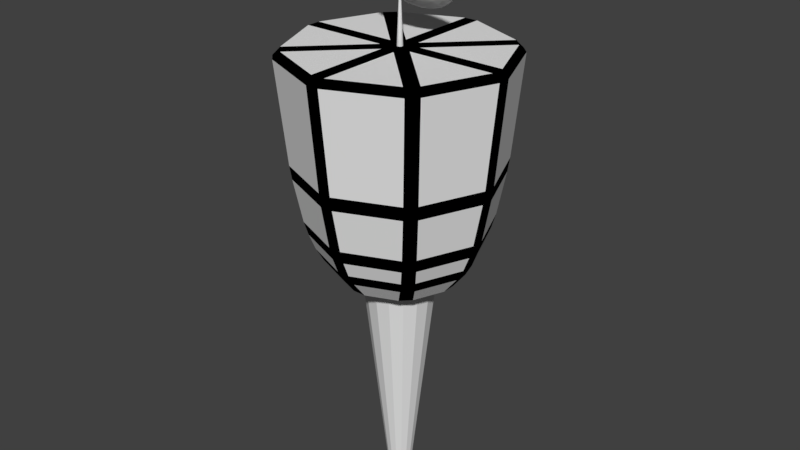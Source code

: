 # Source: controller.blend  (saved by Blender 2.78.0; exported with 4.5.12 LTS)
import bpy
from mathutils import Matrix  # noqa: F401  (used for matrix-valued properties, if any)

bpy.ops.wm.read_factory_settings(use_empty=True)
scene = bpy.context.scene
scene.name = 'Scene'

# ---- collections
col_collection_1 = bpy.data.collections.new('Collection 1'); scene.collection.children.link(col_collection_1)

# ---- materials (node trees are filled in below, after node groups)
mat_controllerdish = bpy.data.materials.new('controllerDish')
mat_controllerdish.alpha_threshold = 0.0
mat_controllerdish.use_transparent_shadow = False
mat_controllerdish.roughness = 0.5
mat_controllerlines = bpy.data.materials.new('controllerLines')
mat_controllerlines.alpha_threshold = 0.0
mat_controllerlines.use_transparent_shadow = False
mat_controllerlines.diffuse_color = (0.0, 0.0, 0.0, 1.0)
mat_controllerlines.roughness = 0.5
mat_controllerlevels = bpy.data.materials.new('controllerLevels')
mat_controllerlevels.alpha_threshold = 0.0
mat_controllerlevels.use_transparent_shadow = False
mat_controllerlevels.roughness = 0.5

# ---- material node trees

# ---- world
world_world = bpy.data.worlds.new('World'); scene.world = world_world
world_world.color = (0.05088, 0.05088, 0.05088)
world_world.use_sun_shadow = False
world_world.sun_shadow_jitter_overblur = 0.0
world_world.cycles.sampling_method = 'MANUAL'

# ---- meshes
me_icosphere = bpy.data.meshes.new('Icosphere')
me_icosphere.from_pydata([(0.0, 0.01087, -0.01883), (0.1447, -0.06293, -0.1013), (-0.05528, -0.1192, -0.1338), (-0.1789, 0.02813, -0.04872), (-0.05528, 0.1755, 0.03635), (0.1447, 0.1192, 0.003855), (0.05528, -0.1241, -0.1254), (-0.1447, -0.06779, -0.09287), (-0.1447, 0.1143, 0.01227), (0.05528, 0.1706, 0.04477), (0.1789, 0.02327, -0.0403), (0.0, 0.0, 0.0), (-0.04656, -0.1026, -0.109), (-0.03249, -0.07107, -0.0769), (-0.01552, -0.0295, -0.04444), (0.04064, -0.0137, -0.03532), (0.08506, -0.03799, -0.0578), (0.1219, -0.05514, -0.08163), (0.1064, -0.09167, -0.1139), (0.05257, -0.1144, -0.1254), (-0.005928, -0.1233, -0.1322), (0.1625, 0.07754, -0.01622), (0.1701, 0.02568, -0.04447), (0.1625, -0.02473, -0.07526), (0.04064, 0.03744, -0.005798), (0.08506, 0.06905, 0.003999), (0.1219, 0.09827, 0.00694), (-0.1507, 0.02156, -0.03735), (-0.1051, 0.01553, -0.0269), (-0.05023, 0.01187, -0.02056), (-0.09679, -0.09771, -0.1174), (-0.1376, -0.06093, -0.09447), (-0.1662, -0.01496, -0.06962), (-0.04656, 0.1457, 0.03431), (-0.03249, 0.1021, 0.0231), (-0.01552, 0.05324, 0.003325), (-0.1662, 0.06778, -0.02185), (-0.1376, 0.1123, 0.005528), (-0.09679, 0.1505, 0.02592), (-0.005928, 0.1761, 0.04068), (0.05257, 0.1658, 0.03643), (0.1064, 0.1445, 0.02243), (0.1913, 0.005949, -0.06935), (0.1902, -0.01143, -0.1038), (0.1721, -0.04246, -0.1036), (0.1721, 0.111, -0.01503), (0.1902, 0.09561, -0.042), (0.1913, 0.05709, -0.03983), (0.03104, -0.134, -0.1501), (0.0, -0.1311, -0.1729), (-0.03104, -0.1312, -0.1549), (0.1374, -0.08383, -0.1275), (0.1176, -0.09804, -0.1538), (0.0872, -0.1182, -0.141), (-0.1721, -0.04519, -0.09888), (-0.1902, -0.01143, -0.1038), (-0.1913, 0.008679, -0.07408), (-0.0872, -0.1154, -0.1457), (-0.1176, -0.09804, -0.1538), (-0.1374, -0.08656, -0.1228), (-0.1374, 0.1496, 0.01358), (-0.1176, 0.1822, 0.008002), (-0.0872, 0.1839, 0.0271), (-0.1913, 0.05982, -0.04456), (-0.1902, 0.09561, -0.042), (-0.1721, 0.1082, -0.01031), (0.0872, 0.1812, 0.03183), (0.1176, 0.1822, 0.008002), (0.1374, 0.1523, 0.008852), (-0.03104, 0.1997, 0.03622), (0.0, 0.2153, 0.0271), (0.03104, 0.197, 0.04095), (0.1662, -0.02042, -0.06017), (0.1376, -0.06664, -0.08457), (0.09679, -0.1032, -0.1079), (0.005928, -0.1287, -0.1227), (-0.05257, -0.1202, -0.1155), (-0.1064, -0.09713, -0.1045), (-0.1625, -0.03019, -0.06581), (-0.1701, 0.01996, -0.03457), (-0.1625, 0.07208, -0.006758), (-0.1064, 0.139, 0.03189), (-0.05257, 0.1601, 0.04633), (0.005928, 0.1706, 0.05014), (0.09679, 0.1451, 0.03537), (0.1376, 0.1066, 0.01543), (0.1662, 0.06232, -0.0124), (0.01552, -0.04002, -0.02622), (0.03249, -0.08032, -0.06089), (0.04656, -0.1097, -0.09662), (0.1507, 0.01441, -0.02497), (0.1051, 0.006286, -0.01089), (0.05023, 0.001349, -0.002337), (-0.04064, -0.02422, -0.0171), (-0.08506, -0.04724, -0.04179), (-0.1219, -0.06229, -0.06925), (-0.04064, 0.02692, 0.01243), (-0.08506, 0.05981, 0.02001), (-0.1219, 0.09112, 0.01932), (0.01552, 0.04272, 0.02155), (0.03249, 0.09289, 0.03911), (0.04656, 0.1385, 0.04669), (0.07236, 0.04997, 0.01859), (0.1276, 0.05716, 0.006138), (0.08944, 0.1027, 0.03242), (-0.02764, 0.07811, 0.03484), (-0.01056, 0.1308, 0.04867), (-0.07236, 0.1134, 0.03863), (-0.08944, 0.004443, -0.007696), (-0.1342, 0.03977, -0.003903), (-0.1342, -0.01651, -0.03639), (-0.02764, -0.06922, -0.05023), (-0.07236, -0.09017, -0.07893), (-0.01056, -0.1076, -0.08897), (0.07236, -0.04109, -0.03398), (0.08944, -0.07943, -0.07272), (0.1276, -0.0339, -0.04643), (0.1724, 0.1041, -0.01022), (0.1618, 0.1439, -0.01412), (0.1342, 0.1497, 0.01607), (-0.02764, 0.1952, 0.04235), (-0.0618, 0.2068, 0.02221), (-0.08944, 0.1778, 0.03231), (-0.1894, 0.05859, -0.0365), (-0.2, 0.04209, -0.0729), (-0.1894, 0.002316, -0.069), (-0.08944, -0.1169, -0.1378), (-0.0618, -0.1226, -0.168), (-0.02764, -0.1343, -0.1479), (0.1342, -0.08874, -0.1216), (0.1618, -0.05972, -0.1317), (0.1724, -0.04321, -0.09528), (0.0618, 0.2068, 0.02221), (0.08944, 0.1808, 0.02711), (0.02764, 0.1982, 0.03715), (-0.1618, 0.1439, -0.01412), (-0.1342, 0.1527, 0.01086), (-0.1724, 0.1071, -0.01542), (-0.1618, -0.05972, -0.1317), (-0.1724, -0.04021, -0.1005), (-0.1342, -0.08574, -0.1268), (0.0618, -0.1226, -0.168), (0.02764, -0.1313, -0.1531), (0.08944, -0.1139, -0.143), (0.2, 0.04209, -0.0729), (0.1894, 0.005321, -0.0742), (0.1894, 0.0616, -0.04171), (0.07236, 0.1213, 0.02501), (0.02764, 0.08783, 0.018), (0.01056, 0.1387, 0.03505), (-0.08944, 0.1106, 0.0188), (-0.07236, 0.05969, 0.001751), (-0.1276, 0.06503, -0.007486), (-0.1276, -0.02603, -0.06006), (-0.07236, -0.03136, -0.05082), (-0.08944, -0.07156, -0.08634), (0.1342, 0.04764, -0.01753), (0.1342, -0.008641, -0.05002), (0.08944, 0.01417, -0.02454), (0.01056, -0.0997, -0.1026), (0.02764, -0.0595, -0.06707), (0.07236, -0.08231, -0.09255), (-0.01552, -0.0295, -0.04444), (0.0, 0.01087, -0.01883), (0.1219, -0.05514, -0.08163), (0.1447, -0.06293, -0.1013), (-0.005928, -0.1233, -0.1322), (-0.05528, -0.1192, -0.1338), (0.1625, -0.02473, -0.07526), (0.1219, 0.09827, 0.00694), (0.1447, 0.1192, 0.003855), (-0.05023, 0.01187, -0.02056), (-0.1662, -0.01496, -0.06962), (-0.1789, 0.02813, -0.04872), (-0.01552, 0.05324, 0.003325), (-0.09679, 0.1505, 0.02592), (-0.05528, 0.1755, 0.03635), (0.1064, 0.1445, 0.02243), (0.1721, -0.04246, -0.1036), (0.1913, 0.05709, -0.03983), (0.1789, 0.02327, -0.0403), (-0.03104, -0.1312, -0.1549), (0.0872, -0.1182, -0.141), (0.05528, -0.1241, -0.1254), (-0.1913, 0.008679, -0.07408), (-0.1374, -0.08656, -0.1228), (-0.1447, -0.06779, -0.09287), (-0.0872, 0.1839, 0.0271), (-0.1721, 0.1082, -0.01031), (-0.1447, 0.1143, 0.01227), (0.1374, 0.1523, 0.008852), (0.03104, 0.197, 0.04095), (0.05528, 0.1706, 0.04477), (0.09679, -0.1032, -0.1079), (-0.1064, -0.09713, -0.1045), (-0.1625, 0.07208, -0.006758), (0.005928, 0.1706, 0.05014), (0.1662, 0.06232, -0.0124), (0.04656, -0.1097, -0.09662), (0.05023, 0.001349, -0.002337), (0.0, 0.0, 0.0), (-0.1219, -0.06229, -0.06925), (-0.1219, 0.09112, 0.01932), (0.04656, 0.1385, 0.04669), (-0.04656, -0.1026, -0.109), (-0.03249, -0.07107, -0.0769), (0.04064, -0.0137, -0.03532), (0.08506, -0.03799, -0.0578), (0.1064, -0.09167, -0.1139), (0.05257, -0.1144, -0.1254), (0.1625, 0.07754, -0.01622), (0.1701, 0.02568, -0.04447), (0.04064, 0.03744, -0.005798), (0.08506, 0.06905, 0.003999), (-0.1507, 0.02156, -0.03735), (-0.1051, 0.01553, -0.0269), (-0.09679, -0.09771, -0.1174), (-0.1376, -0.06093, -0.09447), (-0.04656, 0.1457, 0.03431), (-0.03249, 0.1021, 0.0231), (-0.1662, 0.06778, -0.02185), (-0.1376, 0.1123, 0.005528), (-0.005928, 0.1761, 0.04068), (0.05257, 0.1658, 0.03643), (0.1913, 0.005949, -0.06935), (0.1902, -0.01143, -0.1038), (0.1721, 0.111, -0.01503), (0.1902, 0.09561, -0.042), (0.03104, -0.134, -0.1501), (0.0, -0.1311, -0.1729), (0.1374, -0.08383, -0.1275), (0.1176, -0.09804, -0.1538), (-0.1721, -0.04519, -0.09888), (-0.1902, -0.01143, -0.1038), (-0.0872, -0.1154, -0.1457), (-0.1176, -0.09804, -0.1538), (-0.1374, 0.1496, 0.01358), (-0.1176, 0.1822, 0.008002), (-0.1913, 0.05982, -0.04456), (-0.1902, 0.09561, -0.042), (0.0872, 0.1812, 0.03183), (0.1176, 0.1822, 0.008002), (-0.03104, 0.1997, 0.03622), (0.0, 0.2153, 0.0271), (0.1662, -0.02042, -0.06017), (0.1376, -0.06664, -0.08457), (0.005928, -0.1287, -0.1227), (-0.05257, -0.1202, -0.1155), (-0.1625, -0.03019, -0.06581), (-0.1701, 0.01996, -0.03457), (-0.1064, 0.139, 0.03189), (-0.05257, 0.1601, 0.04633), (0.09679, 0.1451, 0.03537), (0.1376, 0.1066, 0.01543), (0.01552, -0.04002, -0.02622), (0.03249, -0.08032, -0.06089), (0.1507, 0.01441, -0.02497), (0.1051, 0.006286, -0.01089), (-0.04064, -0.02422, -0.0171), (-0.08506, -0.04724, -0.04179), (-0.04064, 0.02692, 0.01243), (-0.08506, 0.05981, 0.02001), (0.01552, 0.04272, 0.02155), (0.03249, 0.09289, 0.03911), (0.07236, 0.04997, 0.01859), (0.08944, 0.1027, 0.03242), (0.1276, 0.05716, 0.006138), (-0.02764, 0.07811, 0.03484), (-0.07236, 0.1134, 0.03863), (-0.01056, 0.1308, 0.04867), (-0.08944, 0.004443, -0.007696), (-0.1342, -0.01651, -0.03639), (-0.1342, 0.03977, -0.003903), (-0.02764, -0.06922, -0.05023), (-0.01056, -0.1076, -0.08897), (-0.07236, -0.09017, -0.07893), (0.07236, -0.04109, -0.03398), (0.1276, -0.0339, -0.04643), (0.08944, -0.07943, -0.07272), (0.1724, 0.1041, -0.01022), (0.1342, 0.1497, 0.01607), (0.1618, 0.1439, -0.01412), (-0.02764, 0.1952, 0.04235), (-0.08944, 0.1778, 0.03231), (-0.0618, 0.2068, 0.02221), (-0.1894, 0.05859, -0.0365), (-0.1894, 0.002316, -0.069), (-0.2, 0.04209, -0.0729), (-0.08944, -0.1169, -0.1378), (-0.02764, -0.1343, -0.1479), (-0.0618, -0.1226, -0.168), (0.1342, -0.08874, -0.1216), (0.1724, -0.04321, -0.09528), (0.1618, -0.05972, -0.1317), (0.0618, 0.2068, 0.02221), (0.02764, 0.1982, 0.03715), (0.08944, 0.1808, 0.02711), (-0.1618, 0.1439, -0.01412), (-0.1724, 0.1071, -0.01542), (-0.1342, 0.1527, 0.01086), (-0.1618, -0.05972, -0.1317), (-0.1342, -0.08574, -0.1268), (-0.1724, -0.04021, -0.1005), (0.0618, -0.1226, -0.168), (0.08944, -0.1139, -0.143), (0.02764, -0.1313, -0.1531), (0.2, 0.04209, -0.0729), (0.1894, 0.0616, -0.04171), (0.1894, 0.005321, -0.0742), (0.07236, 0.1213, 0.02501), (0.01056, 0.1387, 0.03505), (0.02764, 0.08783, 0.018), (-0.08944, 0.1106, 0.0188), (-0.1276, 0.06503, -0.007486), (-0.07236, 0.05969, 0.001751), (-0.1276, -0.02603, -0.06006), (-0.08944, -0.07156, -0.08634), (-0.07236, -0.03136, -0.05082), (0.1342, 0.04764, -0.01753), (0.08944, 0.01417, -0.02454), (0.1342, -0.008641, -0.05002), (0.01056, -0.0997, -0.1026), (0.07236, -0.08231, -0.09255), (0.02764, -0.0595, -0.06707)], [], [(0, 14, 15), (1, 23, 17), (0, 29, 14), (0, 35, 29), (0, 24, 35), (1, 44, 23), (2, 50, 20), (3, 56, 32), (4, 62, 38), (5, 68, 41), (1, 51, 44), (2, 57, 50), (3, 63, 56), (4, 69, 62), (5, 45, 68), (6, 89, 74), (7, 95, 77), (8, 98, 80), (9, 101, 83), (10, 90, 86), (92, 11, 99), (91, 92, 102), (90, 91, 103), (92, 99, 102), (102, 99, 100), (91, 102, 103), (103, 102, 104), (102, 100, 104), (104, 100, 101), (90, 103, 86), (86, 103, 85), (103, 104, 85), (85, 104, 84), (104, 101, 84), (84, 101, 9), (99, 11, 96), (100, 99, 105), (101, 100, 106), (99, 96, 105), (105, 96, 97), (100, 105, 106), (106, 105, 107), (105, 97, 107), (107, 97, 98), (101, 106, 83), (83, 106, 82), (106, 107, 82), (82, 107, 81), (107, 98, 81), (81, 98, 8), (96, 11, 93), (97, 96, 108), (98, 97, 109), (96, 93, 108), (108, 93, 94), (97, 108, 109), (109, 108, 110), (108, 94, 110), (110, 94, 95), (98, 109, 80), (80, 109, 79), (109, 110, 79), (79, 110, 78), (110, 95, 78), (78, 95, 7), (93, 11, 87), (94, 93, 111), (95, 94, 112), (93, 87, 111), (111, 87, 88), (94, 111, 112), (112, 111, 113), (111, 88, 113), (113, 88, 89), (95, 112, 77), (77, 112, 76), (112, 113, 76), (76, 113, 75), (113, 89, 75), (75, 89, 6), (87, 11, 92), (88, 87, 114), (89, 88, 115), (87, 92, 114), (114, 92, 91), (88, 114, 115), (115, 114, 116), (114, 91, 116), (116, 91, 90), (89, 115, 74), (74, 115, 73), (115, 116, 73), (73, 116, 72), (116, 90, 72), (72, 90, 10), (47, 10, 86), (46, 47, 117), (45, 46, 118), (47, 86, 117), (117, 86, 85), (46, 117, 118), (118, 117, 119), (117, 85, 119), (119, 85, 84), (45, 118, 68), (68, 118, 67), (118, 119, 67), (67, 119, 66), (119, 84, 66), (66, 84, 9), (71, 9, 83), (70, 71, 120), (69, 70, 121), (71, 83, 120), (120, 83, 82), (70, 120, 121), (121, 120, 122), (120, 82, 122), (122, 82, 81), (69, 121, 62), (62, 121, 61), (121, 122, 61), (61, 122, 60), (122, 81, 60), (60, 81, 8), (65, 8, 80), (64, 65, 123), (63, 64, 124), (65, 80, 123), (123, 80, 79), (64, 123, 124), (124, 123, 125), (123, 79, 125), (125, 79, 78), (63, 124, 56), (56, 124, 55), (124, 125, 55), (55, 125, 54), (125, 78, 54), (54, 78, 7), (59, 7, 77), (58, 59, 126), (57, 58, 127), (59, 77, 126), (126, 77, 76), (58, 126, 127), (127, 126, 128), (126, 76, 128), (128, 76, 75), (57, 127, 50), (50, 127, 49), (127, 128, 49), (49, 128, 48), (128, 75, 48), (48, 75, 6), (53, 6, 74), (52, 53, 129), (51, 52, 130), (53, 74, 129), (129, 74, 73), (52, 129, 130), (130, 129, 131), (129, 73, 131), (131, 73, 72), (51, 130, 44), (44, 130, 43), (130, 131, 43), (43, 131, 42), (131, 72, 42), (42, 72, 10), (66, 9, 71), (67, 66, 132), (68, 67, 133), (66, 71, 132), (132, 71, 70), (67, 132, 133), (133, 132, 134), (132, 70, 134), (134, 70, 69), (68, 133, 41), (41, 133, 40), (133, 134, 40), (40, 134, 39), (134, 69, 39), (39, 69, 4), (60, 8, 65), (61, 60, 135), (62, 61, 136), (60, 65, 135), (135, 65, 64), (61, 135, 136), (136, 135, 137), (135, 64, 137), (137, 64, 63), (62, 136, 38), (38, 136, 37), (136, 137, 37), (37, 137, 36), (137, 63, 36), (36, 63, 3), (54, 7, 59), (55, 54, 138), (56, 55, 139), (54, 59, 138), (138, 59, 58), (55, 138, 139), (139, 138, 140), (138, 58, 140), (140, 58, 57), (56, 139, 32), (32, 139, 31), (139, 140, 31), (31, 140, 30), (140, 57, 30), (30, 57, 2), (48, 6, 53), (49, 48, 141), (50, 49, 142), (48, 53, 141), (141, 53, 52), (49, 141, 142), (142, 141, 143), (141, 52, 143), (143, 52, 51), (50, 142, 20), (20, 142, 19), (142, 143, 19), (19, 143, 18), (143, 51, 18), (18, 51, 1), (42, 10, 47), (43, 42, 144), (44, 43, 145), (42, 47, 144), (144, 47, 46), (43, 144, 145), (145, 144, 146), (144, 46, 146), (146, 46, 45), (44, 145, 23), (23, 145, 22), (145, 146, 22), (22, 146, 21), (146, 45, 21), (21, 45, 5), (26, 5, 41), (25, 26, 147), (24, 25, 148), (26, 41, 147), (147, 41, 40), (25, 147, 148), (148, 147, 149), (147, 40, 149), (149, 40, 39), (24, 148, 35), (35, 148, 34), (148, 149, 34), (34, 149, 33), (149, 39, 33), (33, 39, 4), (33, 4, 38), (34, 33, 150), (35, 34, 151), (33, 38, 150), (150, 38, 37), (34, 150, 151), (151, 150, 152), (150, 37, 152), (152, 37, 36), (35, 151, 29), (29, 151, 28), (151, 152, 28), (28, 152, 27), (152, 36, 27), (27, 36, 3), (27, 3, 32), (28, 27, 153), (29, 28, 154), (27, 32, 153), (153, 32, 31), (28, 153, 154), (154, 153, 155), (153, 31, 155), (155, 31, 30), (29, 154, 14), (14, 154, 13), (154, 155, 13), (13, 155, 12), (155, 30, 12), (12, 30, 2), (21, 5, 26), (22, 21, 156), (23, 22, 157), (21, 26, 156), (156, 26, 25), (22, 156, 157), (157, 156, 158), (156, 25, 158), (158, 25, 24), (23, 157, 17), (17, 157, 16), (157, 158, 16), (16, 158, 15), (158, 24, 15), (15, 24, 0), (12, 2, 20), (13, 12, 159), (14, 13, 160), (12, 20, 159), (159, 20, 19), (13, 159, 160), (160, 159, 161), (159, 19, 161), (161, 19, 18), (14, 160, 15), (15, 160, 16), (160, 161, 16), (16, 161, 17), (161, 18, 17), (17, 18, 1), (163, 206, 162), (165, 164, 168), (163, 162, 171), (163, 171, 174), (163, 174, 212), (165, 168, 178), (167, 166, 181), (173, 172, 184), (176, 175, 187), (170, 177, 190), (165, 178, 230), (167, 181, 234), (173, 184, 238), (176, 187, 242), (170, 190, 226), (183, 193, 198), (186, 194, 201), (189, 195, 202), (192, 196, 203), (180, 197, 256), (199, 262, 200), (257, 264, 199), (256, 266, 257), (199, 264, 262), (264, 263, 262), (257, 266, 264), (266, 265, 264), (264, 265, 263), (265, 203, 263), (256, 197, 266), (197, 253, 266), (266, 253, 265), (253, 252, 265), (265, 252, 203), (252, 192, 203), (262, 260, 200), (263, 267, 262), (203, 269, 263), (262, 267, 260), (267, 261, 260), (263, 269, 267), (269, 268, 267), (267, 268, 261), (268, 202, 261), (203, 196, 269), (196, 251, 269), (269, 251, 268), (251, 250, 268), (268, 250, 202), (250, 189, 202), (260, 258, 200), (261, 270, 260), (202, 272, 261), (260, 270, 258), (270, 259, 258), (261, 272, 270), (272, 271, 270), (270, 271, 259), (271, 201, 259), (202, 195, 272), (195, 249, 272), (272, 249, 271), (249, 248, 271), (271, 248, 201), (248, 186, 201), (258, 254, 200), (259, 273, 258), (201, 275, 259), (258, 273, 254), (273, 255, 254), (259, 275, 273), (275, 274, 273), (273, 274, 255), (274, 198, 255), (201, 194, 275), (194, 247, 275), (275, 247, 274), (247, 246, 274), (274, 246, 198), (246, 183, 198), (254, 199, 200), (255, 276, 254), (198, 278, 255), (254, 276, 199), (276, 257, 199), (255, 278, 276), (278, 277, 276), (276, 277, 257), (277, 256, 257), (198, 193, 278), (193, 245, 278), (278, 245, 277), (245, 244, 277), (277, 244, 256), (244, 180, 256), (179, 197, 180), (227, 279, 179), (226, 281, 227), (179, 279, 197), (279, 253, 197), (227, 281, 279), (281, 280, 279), (279, 280, 253), (280, 252, 253), (226, 190, 281), (190, 241, 281), (281, 241, 280), (241, 240, 280), (280, 240, 252), (240, 192, 252), (191, 196, 192), (243, 282, 191), (242, 284, 243), (191, 282, 196), (282, 251, 196), (243, 284, 282), (284, 283, 282), (282, 283, 251), (283, 250, 251), (242, 187, 284), (187, 237, 284), (284, 237, 283), (237, 236, 283), (283, 236, 250), (236, 189, 250), (188, 195, 189), (239, 285, 188), (238, 287, 239), (188, 285, 195), (285, 249, 195), (239, 287, 285), (287, 286, 285), (285, 286, 249), (286, 248, 249), (238, 184, 287), (184, 233, 287), (287, 233, 286), (233, 232, 286), (286, 232, 248), (232, 186, 248), (185, 194, 186), (235, 288, 185), (234, 290, 235), (185, 288, 194), (288, 247, 194), (235, 290, 288), (290, 289, 288), (288, 289, 247), (289, 246, 247), (234, 181, 290), (181, 229, 290), (290, 229, 289), (229, 228, 289), (289, 228, 246), (228, 183, 246), (182, 193, 183), (231, 291, 182), (230, 293, 231), (182, 291, 193), (291, 245, 193), (231, 293, 291), (293, 292, 291), (291, 292, 245), (292, 244, 245), (230, 178, 293), (178, 225, 293), (293, 225, 292), (225, 224, 292), (292, 224, 244), (224, 180, 244), (240, 191, 192), (241, 294, 240), (190, 296, 241), (240, 294, 191), (294, 243, 191), (241, 296, 294), (296, 295, 294), (294, 295, 243), (295, 242, 243), (190, 177, 296), (177, 223, 296), (296, 223, 295), (223, 222, 295), (295, 222, 242), (222, 176, 242), (236, 188, 189), (237, 297, 236), (187, 299, 237), (236, 297, 188), (297, 239, 188), (237, 299, 297), (299, 298, 297), (297, 298, 239), (298, 238, 239), (187, 175, 299), (175, 221, 299), (299, 221, 298), (221, 220, 298), (298, 220, 238), (220, 173, 238), (232, 185, 186), (233, 300, 232), (184, 302, 233), (232, 300, 185), (300, 235, 185), (233, 302, 300), (302, 301, 300), (300, 301, 235), (301, 234, 235), (184, 172, 302), (172, 217, 302), (302, 217, 301), (217, 216, 301), (301, 216, 234), (216, 167, 234), (228, 182, 183), (229, 303, 228), (181, 305, 229), (228, 303, 182), (303, 231, 182), (229, 305, 303), (305, 304, 303), (303, 304, 231), (304, 230, 231), (181, 166, 305), (166, 209, 305), (305, 209, 304), (209, 208, 304), (304, 208, 230), (208, 165, 230), (224, 179, 180), (225, 306, 224), (178, 308, 225), (224, 306, 179), (306, 227, 179), (225, 308, 306), (308, 307, 306), (306, 307, 227), (307, 226, 227), (178, 168, 308), (168, 211, 308), (308, 211, 307), (211, 210, 307), (307, 210, 226), (210, 170, 226), (169, 177, 170), (213, 309, 169), (212, 311, 213), (169, 309, 177), (309, 223, 177), (213, 311, 309), (311, 310, 309), (309, 310, 223), (310, 222, 223), (212, 174, 311), (174, 219, 311), (311, 219, 310), (219, 218, 310), (310, 218, 222), (218, 176, 222), (218, 175, 176), (219, 312, 218), (174, 314, 219), (218, 312, 175), (312, 221, 175), (219, 314, 312), (314, 313, 312), (312, 313, 221), (313, 220, 221), (174, 171, 314), (171, 215, 314), (314, 215, 313), (215, 214, 313), (313, 214, 220), (214, 173, 220), (214, 172, 173), (215, 315, 214), (171, 317, 215), (214, 315, 172), (315, 217, 172), (215, 317, 315), (317, 316, 315), (315, 316, 217), (316, 216, 217), (171, 162, 317), (162, 205, 317), (317, 205, 316), (205, 204, 316), (316, 204, 216), (204, 167, 216), (210, 169, 170), (211, 318, 210), (168, 320, 211), (210, 318, 169), (318, 213, 169), (211, 320, 318), (320, 319, 318), (318, 319, 213), (319, 212, 213), (168, 164, 320), (164, 207, 320), (320, 207, 319), (207, 206, 319), (319, 206, 212), (206, 163, 212), (204, 166, 167), (205, 321, 204), (162, 323, 205), (204, 321, 166), (321, 209, 166), (205, 323, 321), (323, 322, 321), (321, 322, 209), (322, 208, 209), (162, 206, 323), (206, 207, 323), (323, 207, 322), (207, 164, 322), (322, 164, 208), (164, 165, 208)])
_uv = me_icosphere.uv_layers.new(name='UVMap')
_uv.uv.foreach_set('vector', [0.5, 0.5, 0.4612, 0.3806, 0.6016, 0.4262, 0.8618, 0.2371, 0.9064, 0.3524, 0.8048, 0.2786, 0.5, 0.5, 0.3744, 0.5, 0.4612, 0.3806, 0.5, 0.5, 0.4612, 0.6194, 0.3744, 0.5, 0.5, 0.5, 0.6016, 0.5738, 0.4612, 0.6194, 0.8618, 0.2371, 0.9303, 0.2786, 0.9064, 0.3524, 0.3618, 0.07468, 0.4224, 0.02229, 0.4852, 0.06791, 0.05279, 0.5, 0.02169, 0.4262, 0.08447, 0.3806, 0.3618, 0.9253, 0.282, 0.9321, 0.258, 0.8583, 0.8618, 0.7629, 0.8436, 0.8409, 0.766, 0.8409, 0.8618, 0.2371, 0.8436, 0.1591, 0.9303, 0.2786, 0.3618, 0.07468, 0.282, 0.06791, 0.4224, 0.02229, 0.05279, 0.5, 0.02169, 0.5738, 0.02169, 0.4262, 0.3618, 0.9253, 0.4224, 0.9777, 0.282, 0.9321, 0.8618, 0.7629, 0.9303, 0.7214, 0.8436, 0.8409, 0.6382, 0.07468, 0.6164, 0.1417, 0.742, 0.1417, 0.1382, 0.2371, 0.1952, 0.2786, 0.234, 0.1591, 0.1382, 0.7629, 0.1952, 0.7214, 0.09364, 0.6476, 0.6382, 0.9253, 0.6164, 0.8583, 0.5148, 0.9321, 0.9472, 0.5, 0.8767, 0.5, 0.9155, 0.6194, 0.6256, 0.5, 0.5, 0.5, 0.5388, 0.6194, 0.7629, 0.5, 0.6256, 0.5, 0.6809, 0.6314, 0.8767, 0.5, 0.7629, 0.5, 0.8191, 0.6314, 0.6256, 0.5, 0.5388, 0.6194, 0.6809, 0.6314, 0.6809, 0.6314, 0.5388, 0.6194, 0.5812, 0.75, 0.7629, 0.5, 0.6809, 0.6314, 0.8191, 0.6314, 0.8191, 0.6314, 0.6809, 0.6314, 0.7236, 0.7629, 0.6809, 0.6314, 0.5812, 0.75, 0.7236, 0.7629, 0.7236, 0.7629, 0.5812, 0.75, 0.6164, 0.8583, 0.8767, 0.5, 0.8191, 0.6314, 0.9155, 0.6194, 0.9155, 0.6194, 0.8191, 0.6314, 0.8441, 0.75, 0.8191, 0.6314, 0.7236, 0.7629, 0.8441, 0.75, 0.8441, 0.75, 0.7236, 0.7629, 0.742, 0.8583, 0.7236, 0.7629, 0.6164, 0.8583, 0.742, 0.8583, 0.742, 0.8583, 0.6164, 0.8583, 0.6382, 0.9253, 0.5388, 0.6194, 0.5, 0.5, 0.3984, 0.5738, 0.5812, 0.75, 0.5388, 0.6194, 0.4309, 0.7127, 0.6164, 0.8583, 0.5812, 0.75, 0.4736, 0.8441, 0.5388, 0.6194, 0.3984, 0.5738, 0.4309, 0.7127, 0.4309, 0.7127, 0.3984, 0.5738, 0.2873, 0.6545, 0.5812, 0.75, 0.4309, 0.7127, 0.4736, 0.8441, 0.4736, 0.8441, 0.4309, 0.7127, 0.3191, 0.7939, 0.4309, 0.7127, 0.2873, 0.6545, 0.3191, 0.7939, 0.3191, 0.7939, 0.2873, 0.6545, 0.1952, 0.7214, 0.6164, 0.8583, 0.4736, 0.8441, 0.5148, 0.9321, 0.5148, 0.9321, 0.4736, 0.8441, 0.3686, 0.9045, 0.4736, 0.8441, 0.3191, 0.7939, 0.3686, 0.9045, 0.3686, 0.9045, 0.3191, 0.7939, 0.234, 0.8409, 0.3191, 0.7939, 0.1952, 0.7214, 0.234, 0.8409, 0.234, 0.8409, 0.1952, 0.7214, 0.1382, 0.7629, 0.3984, 0.5738, 0.5, 0.5, 0.3984, 0.4262, 0.2873, 0.6545, 0.3984, 0.5738, 0.2764, 0.5, 0.1952, 0.7214, 0.2873, 0.6545, 0.1646, 0.5812, 0.3984, 0.5738, 0.3984, 0.4262, 0.2764, 0.5, 0.2764, 0.5, 0.3984, 0.4262, 0.2873, 0.3455, 0.2873, 0.6545, 0.2764, 0.5, 0.1646, 0.5812, 0.1646, 0.5812, 0.2764, 0.5, 0.1646, 0.4188, 0.2764, 0.5, 0.2873, 0.3455, 0.1646, 0.4188, 0.1646, 0.4188, 0.2873, 0.3455, 0.1952, 0.2786, 0.1952, 0.7214, 0.1646, 0.5812, 0.09364, 0.6476, 0.09364, 0.6476, 0.1646, 0.5812, 0.07468, 0.5, 0.1646, 0.5812, 0.1646, 0.4188, 0.07468, 0.5, 0.07468, 0.5, 0.1646, 0.4188, 0.09364, 0.3524, 0.1646, 0.4188, 0.1952, 0.2786, 0.09364, 0.3524, 0.09364, 0.3524, 0.1952, 0.2786, 0.1382, 0.2371, 0.3984, 0.4262, 0.5, 0.5, 0.5388, 0.3806, 0.2873, 0.3455, 0.3984, 0.4262, 0.4309, 0.2873, 0.1952, 0.2786, 0.2873, 0.3455, 0.3191, 0.2061, 0.3984, 0.4262, 0.5388, 0.3806, 0.4309, 0.2873, 0.4309, 0.2873, 0.5388, 0.3806, 0.5812, 0.25, 0.2873, 0.3455, 0.4309, 0.2873, 0.3191, 0.2061, 0.3191, 0.2061, 0.4309, 0.2873, 0.4736, 0.1559, 0.4309, 0.2873, 0.5812, 0.25, 0.4736, 0.1559, 0.4736, 0.1559, 0.5812, 0.25, 0.6164, 0.1417, 0.1952, 0.2786, 0.3191, 0.2061, 0.234, 0.1591, 0.234, 0.1591, 0.3191, 0.2061, 0.3686, 0.09549, 0.3191, 0.2061, 0.4736, 0.1559, 0.3686, 0.09549, 0.3686, 0.09549, 0.4736, 0.1559, 0.5148, 0.06791, 0.4736, 0.1559, 0.6164, 0.1417, 0.5148, 0.06791, 0.5148, 0.06791, 0.6164, 0.1417, 0.6382, 0.07468, 0.5388, 0.3806, 0.5, 0.5, 0.6256, 0.5, 0.5812, 0.25, 0.5388, 0.3806, 0.6809, 0.3686, 0.6164, 0.1417, 0.5812, 0.25, 0.7236, 0.2371, 0.5388, 0.3806, 0.6256, 0.5, 0.6809, 0.3686, 0.6809, 0.3686, 0.6256, 0.5, 0.7629, 0.5, 0.5812, 0.25, 0.6809, 0.3686, 0.7236, 0.2371, 0.7236, 0.2371, 0.6809, 0.3686, 0.8191, 0.3686, 0.6809, 0.3686, 0.7629, 0.5, 0.8191, 0.3686, 0.8191, 0.3686, 0.7629, 0.5, 0.8767, 0.5, 0.6164, 0.1417, 0.7236, 0.2371, 0.742, 0.1417, 0.742, 0.1417, 0.7236, 0.2371, 0.8441, 0.25, 0.7236, 0.2371, 0.8191, 0.3686, 0.8441, 0.25, 0.8441, 0.25, 0.8191, 0.3686, 0.9155, 0.3806, 0.8191, 0.3686, 0.8767, 0.5, 0.9155, 0.3806, 0.9155, 0.3806, 0.8767, 0.5, 0.9472, 0.5, 0.9783, 0.5738, 0.9472, 0.5, 0.9155, 0.6194, 0.9755, 0.6545, 0.9783, 0.5738, 0.9309, 0.7127, 0.9303, 0.7214, 0.9755, 0.6545, 0.9045, 0.7939, 0.9783, 0.5738, 0.9155, 0.6194, 0.9309, 0.7127, 0.9309, 0.7127, 0.9155, 0.6194, 0.8441, 0.75, 0.9755, 0.6545, 0.9309, 0.7127, 0.9045, 0.7939, 0.9045, 0.7939, 0.9309, 0.7127, 0.8354, 0.8441, 0.9309, 0.7127, 0.8441, 0.75, 0.8354, 0.8441, 0.8354, 0.8441, 0.8441, 0.75, 0.742, 0.8583, 0.9303, 0.7214, 0.9045, 0.7939, 0.8436, 0.8409, 0.8436, 0.8409, 0.9045, 0.7939, 0.7939, 0.9045, 0.9045, 0.7939, 0.8354, 0.8441, 0.7939, 0.9045, 0.7939, 0.9045, 0.8354, 0.8441, 0.718, 0.9321, 0.8354, 0.8441, 0.742, 0.8583, 0.718, 0.9321, 0.718, 0.9321, 0.742, 0.8583, 0.6382, 0.9253, 0.5776, 0.9777, 0.6382, 0.9253, 0.5148, 0.9321, 0.5, 1.0, 0.5776, 0.9777, 0.4309, 0.9755, 0.4224, 0.9777, 0.5, 1.0, 0.3455, 0.9755, 0.5776, 0.9777, 0.5148, 0.9321, 0.4309, 0.9755, 0.4309, 0.9755, 0.5148, 0.9321, 0.3686, 0.9045, 0.5, 1.0, 0.4309, 0.9755, 0.3455, 0.9755, 0.3455, 0.9755, 0.4309, 0.9755, 0.2764, 0.9253, 0.4309, 0.9755, 0.3686, 0.9045, 0.2764, 0.9253, 0.2764, 0.9253, 0.3686, 0.9045, 0.234, 0.8409, 0.4224, 0.9777, 0.3455, 0.9755, 0.282, 0.9321, 0.282, 0.9321, 0.3455, 0.9755, 0.2061, 0.9045, 0.3455, 0.9755, 0.2764, 0.9253, 0.2061, 0.9045, 0.2061, 0.9045, 0.2764, 0.9253, 0.1564, 0.8409, 0.2764, 0.9253, 0.234, 0.8409, 0.1564, 0.8409, 0.1564, 0.8409, 0.234, 0.8409, 0.1382, 0.7629, 0.06965, 0.7214, 0.1382, 0.7629, 0.09364, 0.6476, 0.02447, 0.6545, 0.06965, 0.7214, 0.02639, 0.5812, 0.02169, 0.5738, 0.02447, 0.6545, 0.0, 0.5, 0.06965, 0.7214, 0.09364, 0.6476, 0.02639, 0.5812, 0.02639, 0.5812, 0.09364, 0.6476, 0.07468, 0.5, 0.02447, 0.6545, 0.02639, 0.5812, 0.0, 0.5, 0.0, 0.5, 0.02639, 0.5812, 0.02639, 0.4188, 0.02639, 0.5812, 0.07468, 0.5, 0.02639, 0.4188, 0.02639, 0.4188, 0.07468, 0.5, 0.09364, 0.3524, 0.02169, 0.5738, 0.0, 0.5, 0.02169, 0.4262, 0.02169, 0.4262, 0.0, 0.5, 0.02447, 0.3455, 0.0, 0.5, 0.02639, 0.4188, 0.02447, 0.3455, 0.02447, 0.3455, 0.02639, 0.4188, 0.06965, 0.2786, 0.02639, 0.4188, 0.09364, 0.3524, 0.06965, 0.2786, 0.06965, 0.2786, 0.09364, 0.3524, 0.1382, 0.2371, 0.1564, 0.1591, 0.1382, 0.2371, 0.234, 0.1591, 0.2061, 0.09549, 0.1564, 0.1591, 0.2764, 0.07468, 0.282, 0.06791, 0.2061, 0.09549, 0.3455, 0.02447, 0.1564, 0.1591, 0.234, 0.1591, 0.2764, 0.07468, 0.2764, 0.07468, 0.234, 0.1591, 0.3686, 0.09549, 0.2061, 0.09549, 0.2764, 0.07468, 0.3455, 0.02447, 0.3455, 0.02447, 0.2764, 0.07468, 0.4309, 0.02447, 0.2764, 0.07468, 0.3686, 0.09549, 0.4309, 0.02447, 0.4309, 0.02447, 0.3686, 0.09549, 0.5148, 0.06791, 0.282, 0.06791, 0.3455, 0.02447, 0.4224, 0.02229, 0.4224, 0.02229, 0.3455, 0.02447, 0.5, 0.0, 0.3455, 0.02447, 0.4309, 0.02447, 0.5, 0.0, 0.5, 0.0, 0.4309, 0.02447, 0.5776, 0.02229, 0.4309, 0.02447, 0.5148, 0.06791, 0.5776, 0.02229, 0.5776, 0.02229, 0.5148, 0.06791, 0.6382, 0.07468, 0.718, 0.06791, 0.6382, 0.07468, 0.742, 0.1417, 0.7939, 0.09549, 0.718, 0.06791, 0.8354, 0.1559, 0.8436, 0.1591, 0.7939, 0.09549, 0.9045, 0.2061, 0.718, 0.06791, 0.742, 0.1417, 0.8354, 0.1559, 0.8354, 0.1559, 0.742, 0.1417, 0.8441, 0.25, 0.7939, 0.09549, 0.8354, 0.1559, 0.9045, 0.2061, 0.9045, 0.2061, 0.8354, 0.1559, 0.9309, 0.2873, 0.8354, 0.1559, 0.8441, 0.25, 0.9309, 0.2873, 0.9309, 0.2873, 0.8441, 0.25, 0.9155, 0.3806, 0.8436, 0.1591, 0.9045, 0.2061, 0.9303, 0.2786, 0.9303, 0.2786, 0.9045, 0.2061, 0.9755, 0.3455, 0.9045, 0.2061, 0.9309, 0.2873, 0.9755, 0.3455, 0.9755, 0.3455, 0.9309, 0.2873, 0.9783, 0.4262, 0.9309, 0.2873, 0.9155, 0.3806, 0.9783, 0.4262, 0.9783, 0.4262, 0.9155, 0.3806, 0.9472, 0.5, 0.718, 0.9321, 0.6382, 0.9253, 0.5776, 0.9777, 0.7939, 0.9045, 0.718, 0.9321, 0.6545, 0.9755, 0.8436, 0.8409, 0.7939, 0.9045, 0.7236, 0.9253, 0.718, 0.9321, 0.5776, 0.9777, 0.6545, 0.9755, 0.6545, 0.9755, 0.5776, 0.9777, 0.5, 1.0, 0.7939, 0.9045, 0.6545, 0.9755, 0.7236, 0.9253, 0.7236, 0.9253, 0.6545, 0.9755, 0.5691, 0.9755, 0.6545, 0.9755, 0.5, 1.0, 0.5691, 0.9755, 0.5691, 0.9755, 0.5, 1.0, 0.4224, 0.9777, 0.8436, 0.8409, 0.7236, 0.9253, 0.766, 0.8409, 0.766, 0.8409, 0.7236, 0.9253, 0.6314, 0.9045, 0.7236, 0.9253, 0.5691, 0.9755, 0.6314, 0.9045, 0.6314, 0.9045, 0.5691, 0.9755, 0.4852, 0.9321, 0.5691, 0.9755, 0.4224, 0.9777, 0.4852, 0.9321, 0.4852, 0.9321, 0.4224, 0.9777, 0.3618, 0.9253, 0.1564, 0.8409, 0.1382, 0.7629, 0.06965, 0.7214, 0.2061, 0.9045, 0.1564, 0.8409, 0.09549, 0.7939, 0.282, 0.9321, 0.2061, 0.9045, 0.1646, 0.8441, 0.1564, 0.8409, 0.06965, 0.7214, 0.09549, 0.7939, 0.09549, 0.7939, 0.06965, 0.7214, 0.02447, 0.6545, 0.2061, 0.9045, 0.09549, 0.7939, 0.1646, 0.8441, 0.1646, 0.8441, 0.09549, 0.7939, 0.0691, 0.7127, 0.09549, 0.7939, 0.02447, 0.6545, 0.0691, 0.7127, 0.0691, 0.7127, 0.02447, 0.6545, 0.02169, 0.5738, 0.282, 0.9321, 0.1646, 0.8441, 0.258, 0.8583, 0.258, 0.8583, 0.1646, 0.8441, 0.1559, 0.75, 0.1646, 0.8441, 0.0691, 0.7127, 0.1559, 0.75, 0.1559, 0.75, 0.0691, 0.7127, 0.08447, 0.6194, 0.0691, 0.7127, 0.02169, 0.5738, 0.08447, 0.6194, 0.08447, 0.6194, 0.02169, 0.5738, 0.05279, 0.5, 0.06965, 0.2786, 0.1382, 0.2371, 0.1564, 0.1591, 0.02447, 0.3455, 0.06965, 0.2786, 0.09549, 0.2061, 0.02169, 0.4262, 0.02447, 0.3455, 0.0691, 0.2873, 0.06965, 0.2786, 0.1564, 0.1591, 0.09549, 0.2061, 0.09549, 0.2061, 0.1564, 0.1591, 0.2061, 0.09549, 0.02447, 0.3455, 0.09549, 0.2061, 0.0691, 0.2873, 0.0691, 0.2873, 0.09549, 0.2061, 0.1646, 0.1559, 0.09549, 0.2061, 0.2061, 0.09549, 0.1646, 0.1559, 0.1646, 0.1559, 0.2061, 0.09549, 0.282, 0.06791, 0.02169, 0.4262, 0.0691, 0.2873, 0.08447, 0.3806, 0.08447, 0.3806, 0.0691, 0.2873, 0.1559, 0.25, 0.0691, 0.2873, 0.1646, 0.1559, 0.1559, 0.25, 0.1559, 0.25, 0.1646, 0.1559, 0.258, 0.1417, 0.1646, 0.1559, 0.282, 0.06791, 0.258, 0.1417, 0.258, 0.1417, 0.282, 0.06791, 0.3618, 0.07468, 0.5776, 0.02229, 0.6382, 0.07468, 0.718, 0.06791, 0.5, 0.0, 0.5776, 0.02229, 0.6545, 0.02447, 0.4224, 0.02229, 0.5, 0.0, 0.5691, 0.02447, 0.5776, 0.02229, 0.718, 0.06791, 0.6545, 0.02447, 0.6545, 0.02447, 0.718, 0.06791, 0.7939, 0.09549, 0.5, 0.0, 0.6545, 0.02447, 0.5691, 0.02447, 0.5691, 0.02447, 0.6545, 0.02447, 0.7236, 0.07468, 0.6545, 0.02447, 0.7939, 0.09549, 0.7236, 0.07468, 0.7236, 0.07468, 0.7939, 0.09549, 0.8436, 0.1591, 0.4224, 0.02229, 0.5691, 0.02447, 0.4852, 0.06791, 0.4852, 0.06791, 0.5691, 0.02447, 0.6314, 0.09549, 0.5691, 0.02447, 0.7236, 0.07468, 0.6314, 0.09549, 0.6314, 0.09549, 0.7236, 0.07468, 0.766, 0.1591, 0.7236, 0.07468, 0.8436, 0.1591, 0.766, 0.1591, 0.766, 0.1591, 0.8436, 0.1591, 0.8618, 0.2371, 0.9783, 0.4262, 0.9472, 0.5, 0.9783, 0.5738, 0.9755, 0.3455, 0.9783, 0.4262, 1.0, 0.5, 0.9303, 0.2786, 0.9755, 0.3455, 0.9736, 0.4188, 0.9783, 0.4262, 0.9783, 0.5738, 1.0, 0.5, 1.0, 0.5, 0.9783, 0.5738, 0.9755, 0.6545, 0.9755, 0.3455, 1.0, 0.5, 0.9736, 0.4188, 0.9736, 0.4188, 1.0, 0.5, 0.9736, 0.5812, 1.0, 0.5, 0.9755, 0.6545, 0.9736, 0.5812, 0.9736, 0.5812, 0.9755, 0.6545, 0.9303, 0.7214, 0.9303, 0.2786, 0.9736, 0.4188, 0.9064, 0.3524, 0.9064, 0.3524, 0.9736, 0.4188, 0.9253, 0.5, 0.9736, 0.4188, 0.9736, 0.5812, 0.9253, 0.5, 0.9253, 0.5, 0.9736, 0.5812, 0.9064, 0.6476, 0.9736, 0.5812, 0.9303, 0.7214, 0.9064, 0.6476, 0.9064, 0.6476, 0.9303, 0.7214, 0.8618, 0.7629, 0.8048, 0.7214, 0.8618, 0.7629, 0.766, 0.8409, 0.7127, 0.6545, 0.8048, 0.7214, 0.6809, 0.7939, 0.6016, 0.5738, 0.7127, 0.6545, 0.5691, 0.7127, 0.8048, 0.7214, 0.766, 0.8409, 0.6809, 0.7939, 0.6809, 0.7939, 0.766, 0.8409, 0.6314, 0.9045, 0.7127, 0.6545, 0.6809, 0.7939, 0.5691, 0.7127, 0.5691, 0.7127, 0.6809, 0.7939, 0.5264, 0.8441, 0.6809, 0.7939, 0.6314, 0.9045, 0.5264, 0.8441, 0.5264, 0.8441, 0.6314, 0.9045, 0.4852, 0.9321, 0.6016, 0.5738, 0.5691, 0.7127, 0.4612, 0.6194, 0.4612, 0.6194, 0.5691, 0.7127, 0.4188, 0.75, 0.5691, 0.7127, 0.5264, 0.8441, 0.4188, 0.75, 0.4188, 0.75, 0.5264, 0.8441, 0.3836, 0.8583, 0.5264, 0.8441, 0.4852, 0.9321, 0.3836, 0.8583, 0.3836, 0.8583, 0.4852, 0.9321, 0.3618, 0.9253, 0.3836, 0.8583, 0.3618, 0.9253, 0.258, 0.8583, 0.4188, 0.75, 0.3836, 0.8583, 0.2764, 0.7629, 0.4612, 0.6194, 0.4188, 0.75, 0.3191, 0.6314, 0.3836, 0.8583, 0.258, 0.8583, 0.2764, 0.7629, 0.2764, 0.7629, 0.258, 0.8583, 0.1559, 0.75, 0.4188, 0.75, 0.2764, 0.7629, 0.3191, 0.6314, 0.3191, 0.6314, 0.2764, 0.7629, 0.1809, 0.6314, 0.2764, 0.7629, 0.1559, 0.75, 0.1809, 0.6314, 0.1809, 0.6314, 0.1559, 0.75, 0.08447, 0.6194, 0.4612, 0.6194, 0.3191, 0.6314, 0.3744, 0.5, 0.3744, 0.5, 0.3191, 0.6314, 0.2371, 0.5, 0.3191, 0.6314, 0.1809, 0.6314, 0.2371, 0.5, 0.2371, 0.5, 0.1809, 0.6314, 0.1233, 0.5, 0.1809, 0.6314, 0.08447, 0.6194, 0.1233, 0.5, 0.1233, 0.5, 0.08447, 0.6194, 0.05279, 0.5, 0.1233, 0.5, 0.05279, 0.5, 0.08447, 0.3806, 0.2371, 0.5, 0.1233, 0.5, 0.1809, 0.3686, 0.3744, 0.5, 0.2371, 0.5, 0.3191, 0.3686, 0.1233, 0.5, 0.08447, 0.3806, 0.1809, 0.3686, 0.1809, 0.3686, 0.08447, 0.3806, 0.1559, 0.25, 0.2371, 0.5, 0.1809, 0.3686, 0.3191, 0.3686, 0.3191, 0.3686, 0.1809, 0.3686, 0.2764, 0.2371, 0.1809, 0.3686, 0.1559, 0.25, 0.2764, 0.2371, 0.2764, 0.2371, 0.1559, 0.25, 0.258, 0.1417, 0.3744, 0.5, 0.3191, 0.3686, 0.4612, 0.3806, 0.4612, 0.3806, 0.3191, 0.3686, 0.4188, 0.25, 0.3191, 0.3686, 0.2764, 0.2371, 0.4188, 0.25, 0.4188, 0.25, 0.2764, 0.2371, 0.3836, 0.1417, 0.2764, 0.2371, 0.258, 0.1417, 0.3836, 0.1417, 0.3836, 0.1417, 0.258, 0.1417, 0.3618, 0.07468, 0.9064, 0.6476, 0.8618, 0.7629, 0.8048, 0.7214, 0.9253, 0.5, 0.9064, 0.6476, 0.8354, 0.5812, 0.9064, 0.3524, 0.9253, 0.5, 0.8354, 0.4188, 0.9064, 0.6476, 0.8048, 0.7214, 0.8354, 0.5812, 0.8354, 0.5812, 0.8048, 0.7214, 0.7127, 0.6545, 0.9253, 0.5, 0.8354, 0.5812, 0.8354, 0.4188, 0.8354, 0.4188, 0.8354, 0.5812, 0.7236, 0.5, 0.8354, 0.5812, 0.7127, 0.6545, 0.7236, 0.5, 0.7236, 0.5, 0.7127, 0.6545, 0.6016, 0.5738, 0.9064, 0.3524, 0.8354, 0.4188, 0.8048, 0.2786, 0.8048, 0.2786, 0.8354, 0.4188, 0.7127, 0.3455, 0.8354, 0.4188, 0.7236, 0.5, 0.7127, 0.3455, 0.7127, 0.3455, 0.7236, 0.5, 0.6016, 0.4262, 0.7236, 0.5, 0.6016, 0.5738, 0.6016, 0.4262, 0.6016, 0.4262, 0.6016, 0.5738, 0.5, 0.5, 0.3836, 0.1417, 0.3618, 0.07468, 0.4852, 0.06791, 0.4188, 0.25, 0.3836, 0.1417, 0.5264, 0.1559, 0.4612, 0.3806, 0.4188, 0.25, 0.5691, 0.2873, 0.3836, 0.1417, 0.4852, 0.06791, 0.5264, 0.1559, 0.5264, 0.1559, 0.4852, 0.06791, 0.6314, 0.09549, 0.4188, 0.25, 0.5264, 0.1559, 0.5691, 0.2873, 0.5691, 0.2873, 0.5264, 0.1559, 0.6809, 0.2061, 0.5264, 0.1559, 0.6314, 0.09549, 0.6809, 0.2061, 0.6809, 0.2061, 0.6314, 0.09549, 0.766, 0.1591, 0.4612, 0.3806, 0.5691, 0.2873, 0.6016, 0.4262, 0.6016, 0.4262, 0.5691, 0.2873, 0.7127, 0.3455, 0.5691, 0.2873, 0.6809, 0.2061, 0.7127, 0.3455, 0.7127, 0.3455, 0.6809, 0.2061, 0.8048, 0.2786, 0.6809, 0.2061, 0.766, 0.1591, 0.8048, 0.2786, 0.8048, 0.2786, 0.766, 0.1591, 0.8618, 0.2371, 0.5, 0.5, 0.6016, 0.4262, 0.4612, 0.3806, 0.8618, 0.2371, 0.8048, 0.2786, 0.9064, 0.3524, 0.5, 0.5, 0.4612, 0.3806, 0.3744, 0.5, 0.5, 0.5, 0.3744, 0.5, 0.4612, 0.6194, 0.5, 0.5, 0.4612, 0.6194, 0.6016, 0.5738, 0.8618, 0.2371, 0.9064, 0.3524, 0.9303, 0.2786, 0.3618, 0.07468, 0.4852, 0.06791, 0.4224, 0.02229, 0.05279, 0.5, 0.08447, 0.3806, 0.02169, 0.4262, 0.3618, 0.9253, 0.258, 0.8583, 0.282, 0.9321, 0.8618, 0.7629, 0.766, 0.8409, 0.8436, 0.8409, 0.8618, 0.2371, 0.9303, 0.2786, 0.8436, 0.1591, 0.3618, 0.07468, 0.4224, 0.02229, 0.282, 0.06791, 0.05279, 0.5, 0.02169, 0.4262, 0.02169, 0.5738, 0.3618, 0.9253, 0.282, 0.9321, 0.4224, 0.9777, 0.8618, 0.7629, 0.8436, 0.8409, 0.9303, 0.7214, 0.6382, 0.07468, 0.742, 0.1417, 0.6164, 0.1417, 0.1382, 0.2371, 0.234, 0.1591, 0.1952, 0.2786, 0.1382, 0.7629, 0.09364, 0.6476, 0.1952, 0.7214, 0.6382, 0.9253, 0.5148, 0.9321, 0.6164, 0.8583, 0.9472, 0.5, 0.9155, 0.6194, 0.8767, 0.5, 0.6256, 0.5, 0.5388, 0.6194, 0.5, 0.5, 0.7629, 0.5, 0.6809, 0.6314, 0.6256, 0.5, 0.8767, 0.5, 0.8191, 0.6314, 0.7629, 0.5, 0.6256, 0.5, 0.6809, 0.6314, 0.5388, 0.6194, 0.6809, 0.6314, 0.5812, 0.75, 0.5388, 0.6194, 0.7629, 0.5, 0.8191, 0.6314, 0.6809, 0.6314, 0.8191, 0.6314, 0.7236, 0.7629, 0.6809, 0.6314, 0.6809, 0.6314, 0.7236, 0.7629, 0.5812, 0.75, 0.7236, 0.7629, 0.6164, 0.8583, 0.5812, 0.75, 0.8767, 0.5, 0.9155, 0.6194, 0.8191, 0.6314, 0.9155, 0.6194, 0.8441, 0.75, 0.8191, 0.6314, 0.8191, 0.6314, 0.8441, 0.75, 0.7236, 0.7629, 0.8441, 0.75, 0.742, 0.8583, 0.7236, 0.7629, 0.7236, 0.7629, 0.742, 0.8583, 0.6164, 0.8583, 0.742, 0.8583, 0.6382, 0.9253, 0.6164, 0.8583, 0.5388, 0.6194, 0.3984, 0.5738, 0.5, 0.5, 0.5812, 0.75, 0.4309, 0.7127, 0.5388, 0.6194, 0.6164, 0.8583, 0.4736, 0.8441, 0.5812, 0.75, 0.5388, 0.6194, 0.4309, 0.7127, 0.3984, 0.5738, 0.4309, 0.7127, 0.2873, 0.6545, 0.3984, 0.5738, 0.5812, 0.75, 0.4736, 0.8441, 0.4309, 0.7127, 0.4736, 0.8441, 0.3191, 0.7939, 0.4309, 0.7127, 0.4309, 0.7127, 0.3191, 0.7939, 0.2873, 0.6545, 0.3191, 0.7939, 0.1952, 0.7214, 0.2873, 0.6545, 0.6164, 0.8583, 0.5148, 0.9321, 0.4736, 0.8441, 0.5148, 0.9321, 0.3686, 0.9045, 0.4736, 0.8441, 0.4736, 0.8441, 0.3686, 0.9045, 0.3191, 0.7939, 0.3686, 0.9045, 0.234, 0.8409, 0.3191, 0.7939, 0.3191, 0.7939, 0.234, 0.8409, 0.1952, 0.7214, 0.234, 0.8409, 0.1382, 0.7629, 0.1952, 0.7214, 0.3984, 0.5738, 0.3984, 0.4262, 0.5, 0.5, 0.2873, 0.6545, 0.2764, 0.5, 0.3984, 0.5738, 0.1952, 0.7214, 0.1646, 0.5812, 0.2873, 0.6545, 0.3984, 0.5738, 0.2764, 0.5, 0.3984, 0.4262, 0.2764, 0.5, 0.2873, 0.3455, 0.3984, 0.4262, 0.2873, 0.6545, 0.1646, 0.5812, 0.2764, 0.5, 0.1646, 0.5812, 0.1646, 0.4188, 0.2764, 0.5, 0.2764, 0.5, 0.1646, 0.4188, 0.2873, 0.3455, 0.1646, 0.4188, 0.1952, 0.2786, 0.2873, 0.3455, 0.1952, 0.7214, 0.09364, 0.6476, 0.1646, 0.5812, 0.09364, 0.6476, 0.07468, 0.5, 0.1646, 0.5812, 0.1646, 0.5812, 0.07468, 0.5, 0.1646, 0.4188, 0.07468, 0.5, 0.09364, 0.3524, 0.1646, 0.4188, 0.1646, 0.4188, 0.09364, 0.3524, 0.1952, 0.2786, 0.09364, 0.3524, 0.1382, 0.2371, 0.1952, 0.2786, 0.3984, 0.4262, 0.5388, 0.3806, 0.5, 0.5, 0.2873, 0.3455, 0.4309, 0.2873, 0.3984, 0.4262, 0.1952, 0.2786, 0.3191, 0.2061, 0.2873, 0.3455, 0.3984, 0.4262, 0.4309, 0.2873, 0.5388, 0.3806, 0.4309, 0.2873, 0.5812, 0.25, 0.5388, 0.3806, 0.2873, 0.3455, 0.3191, 0.2061, 0.4309, 0.2873, 0.3191, 0.2061, 0.4736, 0.1559, 0.4309, 0.2873, 0.4309, 0.2873, 0.4736, 0.1559, 0.5812, 0.25, 0.4736, 0.1559, 0.6164, 0.1417, 0.5812, 0.25, 0.1952, 0.2786, 0.234, 0.1591, 0.3191, 0.2061, 0.234, 0.1591, 0.3686, 0.09549, 0.3191, 0.2061, 0.3191, 0.2061, 0.3686, 0.09549, 0.4736, 0.1559, 0.3686, 0.09549, 0.5148, 0.06791, 0.4736, 0.1559, 0.4736, 0.1559, 0.5148, 0.06791, 0.6164, 0.1417, 0.5148, 0.06791, 0.6382, 0.07468, 0.6164, 0.1417, 0.5388, 0.3806, 0.6256, 0.5, 0.5, 0.5, 0.5812, 0.25, 0.6809, 0.3686, 0.5388, 0.3806, 0.6164, 0.1417, 0.7236, 0.2371, 0.5812, 0.25, 0.5388, 0.3806, 0.6809, 0.3686, 0.6256, 0.5, 0.6809, 0.3686, 0.7629, 0.5, 0.6256, 0.5, 0.5812, 0.25, 0.7236, 0.2371, 0.6809, 0.3686, 0.7236, 0.2371, 0.8191, 0.3686, 0.6809, 0.3686, 0.6809, 0.3686, 0.8191, 0.3686, 0.7629, 0.5, 0.8191, 0.3686, 0.8767, 0.5, 0.7629, 0.5, 0.6164, 0.1417, 0.742, 0.1417, 0.7236, 0.2371, 0.742, 0.1417, 0.8441, 0.25, 0.7236, 0.2371, 0.7236, 0.2371, 0.8441, 0.25, 0.8191, 0.3686, 0.8441, 0.25, 0.9155, 0.3806, 0.8191, 0.3686, 0.8191, 0.3686, 0.9155, 0.3806, 0.8767, 0.5, 0.9155, 0.3806, 0.9472, 0.5, 0.8767, 0.5, 0.9783, 0.5738, 0.9155, 0.6194, 0.9472, 0.5, 0.9755, 0.6545, 0.9309, 0.7127, 0.9783, 0.5738, 0.9303, 0.7214, 0.9045, 0.7939, 0.9755, 0.6545, 0.9783, 0.5738, 0.9309, 0.7127, 0.9155, 0.6194, 0.9309, 0.7127, 0.8441, 0.75, 0.9155, 0.6194, 0.9755, 0.6545, 0.9045, 0.7939, 0.9309, 0.7127, 0.9045, 0.7939, 0.8354, 0.8441, 0.9309, 0.7127, 0.9309, 0.7127, 0.8354, 0.8441, 0.8441, 0.75, 0.8354, 0.8441, 0.742, 0.8583, 0.8441, 0.75, 0.9303, 0.7214, 0.8436, 0.8409, 0.9045, 0.7939, 0.8436, 0.8409, 0.7939, 0.9045, 0.9045, 0.7939, 0.9045, 0.7939, 0.7939, 0.9045, 0.8354, 0.8441, 0.7939, 0.9045, 0.718, 0.9321, 0.8354, 0.8441, 0.8354, 0.8441, 0.718, 0.9321, 0.742, 0.8583, 0.718, 0.9321, 0.6382, 0.9253, 0.742, 0.8583, 0.5776, 0.9777, 0.5148, 0.9321, 0.6382, 0.9253, 0.5, 1.0, 0.4309, 0.9755, 0.5776, 0.9777, 0.4224, 0.9777, 0.3455, 0.9755, 0.5, 1.0, 0.5776, 0.9777, 0.4309, 0.9755, 0.5148, 0.9321, 0.4309, 0.9755, 0.3686, 0.9045, 0.5148, 0.9321, 0.5, 1.0, 0.3455, 0.9755, 0.4309, 0.9755, 0.3455, 0.9755, 0.2764, 0.9253, 0.4309, 0.9755, 0.4309, 0.9755, 0.2764, 0.9253, 0.3686, 0.9045, 0.2764, 0.9253, 0.234, 0.8409, 0.3686, 0.9045, 0.4224, 0.9777, 0.282, 0.9321, 0.3455, 0.9755, 0.282, 0.9321, 0.2061, 0.9045, 0.3455, 0.9755, 0.3455, 0.9755, 0.2061, 0.9045, 0.2764, 0.9253, 0.2061, 0.9045, 0.1564, 0.8409, 0.2764, 0.9253, 0.2764, 0.9253, 0.1564, 0.8409, 0.234, 0.8409, 0.1564, 0.8409, 0.1382, 0.7629, 0.234, 0.8409, 0.06965, 0.7214, 0.09364, 0.6476, 0.1382, 0.7629, 0.02447, 0.6545, 0.02639, 0.5812, 0.06965, 0.7214, 0.02169, 0.5738, 0.0, 0.5, 0.02447, 0.6545, 0.06965, 0.7214, 0.02639, 0.5812, 0.09364, 0.6476, 0.02639, 0.5812, 0.07468, 0.5, 0.09364, 0.6476, 0.02447, 0.6545, 0.0, 0.5, 0.02639, 0.5812, 0.0, 0.5, 0.02639, 0.4188, 0.02639, 0.5812, 0.02639, 0.5812, 0.02639, 0.4188, 0.07468, 0.5, 0.02639, 0.4188, 0.09364, 0.3524, 0.07468, 0.5, 0.02169, 0.5738, 0.02169, 0.4262, 0.0, 0.5, 0.02169, 0.4262, 0.02447, 0.3455, 0.0, 0.5, 0.0, 0.5, 0.02447, 0.3455, 0.02639, 0.4188, 0.02447, 0.3455, 0.06965, 0.2786, 0.02639, 0.4188, 0.02639, 0.4188, 0.06965, 0.2786, 0.09364, 0.3524, 0.06965, 0.2786, 0.1382, 0.2371, 0.09364, 0.3524, 0.1564, 0.1591, 0.234, 0.1591, 0.1382, 0.2371, 0.2061, 0.09549, 0.2764, 0.07468, 0.1564, 0.1591, 0.282, 0.06791, 0.3455, 0.02447, 0.2061, 0.09549, 0.1564, 0.1591, 0.2764, 0.07468, 0.234, 0.1591, 0.2764, 0.07468, 0.3686, 0.09549, 0.234, 0.1591, 0.2061, 0.09549, 0.3455, 0.02447, 0.2764, 0.07468, 0.3455, 0.02447, 0.4309, 0.02447, 0.2764, 0.07468, 0.2764, 0.07468, 0.4309, 0.02447, 0.3686, 0.09549, 0.4309, 0.02447, 0.5148, 0.06791, 0.3686, 0.09549, 0.282, 0.06791, 0.4224, 0.02229, 0.3455, 0.02447, 0.4224, 0.02229, 0.5, 0.0, 0.3455, 0.02447, 0.3455, 0.02447, 0.5, 0.0, 0.4309, 0.02447, 0.5, 0.0, 0.5776, 0.02229, 0.4309, 0.02447, 0.4309, 0.02447, 0.5776, 0.02229, 0.5148, 0.06791, 0.5776, 0.02229, 0.6382, 0.07468, 0.5148, 0.06791, 0.718, 0.06791, 0.742, 0.1417, 0.6382, 0.07468, 0.7939, 0.09549, 0.8354, 0.1559, 0.718, 0.06791, 0.8436, 0.1591, 0.9045, 0.2061, 0.7939, 0.09549, 0.718, 0.06791, 0.8354, 0.1559, 0.742, 0.1417, 0.8354, 0.1559, 0.8441, 0.25, 0.742, 0.1417, 0.7939, 0.09549, 0.9045, 0.2061, 0.8354, 0.1559, 0.9045, 0.2061, 0.9309, 0.2873, 0.8354, 0.1559, 0.8354, 0.1559, 0.9309, 0.2873, 0.8441, 0.25, 0.9309, 0.2873, 0.9155, 0.3806, 0.8441, 0.25, 0.8436, 0.1591, 0.9303, 0.2786, 0.9045, 0.2061, 0.9303, 0.2786, 0.9755, 0.3455, 0.9045, 0.2061, 0.9045, 0.2061, 0.9755, 0.3455, 0.9309, 0.2873, 0.9755, 0.3455, 0.9783, 0.4262, 0.9309, 0.2873, 0.9309, 0.2873, 0.9783, 0.4262, 0.9155, 0.3806, 0.9783, 0.4262, 0.9472, 0.5, 0.9155, 0.3806, 0.718, 0.9321, 0.5776, 0.9777, 0.6382, 0.9253, 0.7939, 0.9045, 0.6545, 0.9755, 0.718, 0.9321, 0.8436, 0.8409, 0.7236, 0.9253, 0.7939, 0.9045, 0.718, 0.9321, 0.6545, 0.9755, 0.5776, 0.9777, 0.6545, 0.9755, 0.5, 1.0, 0.5776, 0.9777, 0.7939, 0.9045, 0.7236, 0.9253, 0.6545, 0.9755, 0.7236, 0.9253, 0.5691, 0.9755, 0.6545, 0.9755, 0.6545, 0.9755, 0.5691, 0.9755, 0.5, 1.0, 0.5691, 0.9755, 0.4224, 0.9777, 0.5, 1.0, 0.8436, 0.8409, 0.766, 0.8409, 0.7236, 0.9253, 0.766, 0.8409, 0.6314, 0.9045, 0.7236, 0.9253, 0.7236, 0.9253, 0.6314, 0.9045, 0.5691, 0.9755, 0.6314, 0.9045, 0.4852, 0.9321, 0.5691, 0.9755, 0.5691, 0.9755, 0.4852, 0.9321, 0.4224, 0.9777, 0.4852, 0.9321, 0.3618, 0.9253, 0.4224, 0.9777, 0.1564, 0.8409, 0.06965, 0.7214, 0.1382, 0.7629, 0.2061, 0.9045, 0.09549, 0.7939, 0.1564, 0.8409, 0.282, 0.9321, 0.1646, 0.8441, 0.2061, 0.9045, 0.1564, 0.8409, 0.09549, 0.7939, 0.06965, 0.7214, 0.09549, 0.7939, 0.02447, 0.6545, 0.06965, 0.7214, 0.2061, 0.9045, 0.1646, 0.8441, 0.09549, 0.7939, 0.1646, 0.8441, 0.0691, 0.7127, 0.09549, 0.7939, 0.09549, 0.7939, 0.0691, 0.7127, 0.02447, 0.6545, 0.0691, 0.7127, 0.02169, 0.5738, 0.02447, 0.6545, 0.282, 0.9321, 0.258, 0.8583, 0.1646, 0.8441, 0.258, 0.8583, 0.1559, 0.75, 0.1646, 0.8441, 0.1646, 0.8441, 0.1559, 0.75, 0.0691, 0.7127, 0.1559, 0.75, 0.08447, 0.6194, 0.0691, 0.7127, 0.0691, 0.7127, 0.08447, 0.6194, 0.02169, 0.5738, 0.08447, 0.6194, 0.05279, 0.5, 0.02169, 0.5738, 0.06965, 0.2786, 0.1564, 0.1591, 0.1382, 0.2371, 0.02447, 0.3455, 0.09549, 0.2061, 0.06965, 0.2786, 0.02169, 0.4262, 0.0691, 0.2873, 0.02447, 0.3455, 0.06965, 0.2786, 0.09549, 0.2061, 0.1564, 0.1591, 0.09549, 0.2061, 0.2061, 0.09549, 0.1564, 0.1591, 0.02447, 0.3455, 0.0691, 0.2873, 0.09549, 0.2061, 0.0691, 0.2873, 0.1646, 0.1559, 0.09549, 0.2061, 0.09549, 0.2061, 0.1646, 0.1559, 0.2061, 0.09549, 0.1646, 0.1559, 0.282, 0.06791, 0.2061, 0.09549, 0.02169, 0.4262, 0.08447, 0.3806, 0.0691, 0.2873, 0.08447, 0.3806, 0.1559, 0.25, 0.0691, 0.2873, 0.0691, 0.2873, 0.1559, 0.25, 0.1646, 0.1559, 0.1559, 0.25, 0.258, 0.1417, 0.1646, 0.1559, 0.1646, 0.1559, 0.258, 0.1417, 0.282, 0.06791, 0.258, 0.1417, 0.3618, 0.07468, 0.282, 0.06791, 0.5776, 0.02229, 0.718, 0.06791, 0.6382, 0.07468, 0.5, 0.0, 0.6545, 0.02447, 0.5776, 0.02229, 0.4224, 0.02229, 0.5691, 0.02447, 0.5, 0.0, 0.5776, 0.02229, 0.6545, 0.02447, 0.718, 0.06791, 0.6545, 0.02447, 0.7939, 0.09549, 0.718, 0.06791, 0.5, 0.0, 0.5691, 0.02447, 0.6545, 0.02447, 0.5691, 0.02447, 0.7236, 0.07468, 0.6545, 0.02447, 0.6545, 0.02447, 0.7236, 0.07468, 0.7939, 0.09549, 0.7236, 0.07468, 0.8436, 0.1591, 0.7939, 0.09549, 0.4224, 0.02229, 0.4852, 0.06791, 0.5691, 0.02447, 0.4852, 0.06791, 0.6314, 0.09549, 0.5691, 0.02447, 0.5691, 0.02447, 0.6314, 0.09549, 0.7236, 0.07468, 0.6314, 0.09549, 0.766, 0.1591, 0.7236, 0.07468, 0.7236, 0.07468, 0.766, 0.1591, 0.8436, 0.1591, 0.766, 0.1591, 0.8618, 0.2371, 0.8436, 0.1591, 0.9783, 0.4262, 0.9783, 0.5738, 0.9472, 0.5, 0.9755, 0.3455, 1.0, 0.5, 0.9783, 0.4262, 0.9303, 0.2786, 0.9736, 0.4188, 0.9755, 0.3455, 0.9783, 0.4262, 1.0, 0.5, 0.9783, 0.5738, 1.0, 0.5, 0.9755, 0.6545, 0.9783, 0.5738, 0.9755, 0.3455, 0.9736, 0.4188, 1.0, 0.5, 0.9736, 0.4188, 0.9736, 0.5812, 1.0, 0.5, 1.0, 0.5, 0.9736, 0.5812, 0.9755, 0.6545, 0.9736, 0.5812, 0.9303, 0.7214, 0.9755, 0.6545, 0.9303, 0.2786, 0.9064, 0.3524, 0.9736, 0.4188, 0.9064, 0.3524, 0.9253, 0.5, 0.9736, 0.4188, 0.9736, 0.4188, 0.9253, 0.5, 0.9736, 0.5812, 0.9253, 0.5, 0.9064, 0.6476, 0.9736, 0.5812, 0.9736, 0.5812, 0.9064, 0.6476, 0.9303, 0.7214, 0.9064, 0.6476, 0.8618, 0.7629, 0.9303, 0.7214, 0.8048, 0.7214, 0.766, 0.8409, 0.8618, 0.7629, 0.7127, 0.6545, 0.6809, 0.7939, 0.8048, 0.7214, 0.6016, 0.5738, 0.5691, 0.7127, 0.7127, 0.6545, 0.8048, 0.7214, 0.6809, 0.7939, 0.766, 0.8409, 0.6809, 0.7939, 0.6314, 0.9045, 0.766, 0.8409, 0.7127, 0.6545, 0.5691, 0.7127, 0.6809, 0.7939, 0.5691, 0.7127, 0.5264, 0.8441, 0.6809, 0.7939, 0.6809, 0.7939, 0.5264, 0.8441, 0.6314, 0.9045, 0.5264, 0.8441, 0.4852, 0.9321, 0.6314, 0.9045, 0.6016, 0.5738, 0.4612, 0.6194, 0.5691, 0.7127, 0.4612, 0.6194, 0.4188, 0.75, 0.5691, 0.7127, 0.5691, 0.7127, 0.4188, 0.75, 0.5264, 0.8441, 0.4188, 0.75, 0.3836, 0.8583, 0.5264, 0.8441, 0.5264, 0.8441, 0.3836, 0.8583, 0.4852, 0.9321, 0.3836, 0.8583, 0.3618, 0.9253, 0.4852, 0.9321, 0.3836, 0.8583, 0.258, 0.8583, 0.3618, 0.9253, 0.4188, 0.75, 0.2764, 0.7629, 0.3836, 0.8583, 0.4612, 0.6194, 0.3191, 0.6314, 0.4188, 0.75, 0.3836, 0.8583, 0.2764, 0.7629, 0.258, 0.8583, 0.2764, 0.7629, 0.1559, 0.75, 0.258, 0.8583, 0.4188, 0.75, 0.3191, 0.6314, 0.2764, 0.7629, 0.3191, 0.6314, 0.1809, 0.6314, 0.2764, 0.7629, 0.2764, 0.7629, 0.1809, 0.6314, 0.1559, 0.75, 0.1809, 0.6314, 0.08447, 0.6194, 0.1559, 0.75, 0.4612, 0.6194, 0.3744, 0.5, 0.3191, 0.6314, 0.3744, 0.5, 0.2371, 0.5, 0.3191, 0.6314, 0.3191, 0.6314, 0.2371, 0.5, 0.1809, 0.6314, 0.2371, 0.5, 0.1233, 0.5, 0.1809, 0.6314, 0.1809, 0.6314, 0.1233, 0.5, 0.08447, 0.6194, 0.1233, 0.5, 0.05279, 0.5, 0.08447, 0.6194, 0.1233, 0.5, 0.08447, 0.3806, 0.05279, 0.5, 0.2371, 0.5, 0.1809, 0.3686, 0.1233, 0.5, 0.3744, 0.5, 0.3191, 0.3686, 0.2371, 0.5, 0.1233, 0.5, 0.1809, 0.3686, 0.08447, 0.3806, 0.1809, 0.3686, 0.1559, 0.25, 0.08447, 0.3806, 0.2371, 0.5, 0.3191, 0.3686, 0.1809, 0.3686, 0.3191, 0.3686, 0.2764, 0.2371, 0.1809, 0.3686, 0.1809, 0.3686, 0.2764, 0.2371, 0.1559, 0.25, 0.2764, 0.2371, 0.258, 0.1417, 0.1559, 0.25, 0.3744, 0.5, 0.4612, 0.3806, 0.3191, 0.3686, 0.4612, 0.3806, 0.4188, 0.25, 0.3191, 0.3686, 0.3191, 0.3686, 0.4188, 0.25, 0.2764, 0.2371, 0.4188, 0.25, 0.3836, 0.1417, 0.2764, 0.2371, 0.2764, 0.2371, 0.3836, 0.1417, 0.258, 0.1417, 0.3836, 0.1417, 0.3618, 0.07468, 0.258, 0.1417, 0.9064, 0.6476, 0.8048, 0.7214, 0.8618, 0.7629, 0.9253, 0.5, 0.8354, 0.5812, 0.9064, 0.6476, 0.9064, 0.3524, 0.8354, 0.4188, 0.9253, 0.5, 0.9064, 0.6476, 0.8354, 0.5812, 0.8048, 0.7214, 0.8354, 0.5812, 0.7127, 0.6545, 0.8048, 0.7214, 0.9253, 0.5, 0.8354, 0.4188, 0.8354, 0.5812, 0.8354, 0.4188, 0.7236, 0.5, 0.8354, 0.5812, 0.8354, 0.5812, 0.7236, 0.5, 0.7127, 0.6545, 0.7236, 0.5, 0.6016, 0.5738, 0.7127, 0.6545, 0.9064, 0.3524, 0.8048, 0.2786, 0.8354, 0.4188, 0.8048, 0.2786, 0.7127, 0.3455, 0.8354, 0.4188, 0.8354, 0.4188, 0.7127, 0.3455, 0.7236, 0.5, 0.7127, 0.3455, 0.6016, 0.4262, 0.7236, 0.5, 0.7236, 0.5, 0.6016, 0.4262, 0.6016, 0.5738, 0.6016, 0.4262, 0.5, 0.5, 0.6016, 0.5738, 0.3836, 0.1417, 0.4852, 0.06791, 0.3618, 0.07468, 0.4188, 0.25, 0.5264, 0.1559, 0.3836, 0.1417, 0.4612, 0.3806, 0.5691, 0.2873, 0.4188, 0.25, 0.3836, 0.1417, 0.5264, 0.1559, 0.4852, 0.06791, 0.5264, 0.1559, 0.6314, 0.09549, 0.4852, 0.06791, 0.4188, 0.25, 0.5691, 0.2873, 0.5264, 0.1559, 0.5691, 0.2873, 0.6809, 0.2061, 0.5264, 0.1559, 0.5264, 0.1559, 0.6809, 0.2061, 0.6314, 0.09549, 0.6809, 0.2061, 0.766, 0.1591, 0.6314, 0.09549, 0.4612, 0.3806, 0.6016, 0.4262, 0.5691, 0.2873, 0.6016, 0.4262, 0.7127, 0.3455, 0.5691, 0.2873, 0.5691, 0.2873, 0.7127, 0.3455, 0.6809, 0.2061, 0.7127, 0.3455, 0.8048, 0.2786, 0.6809, 0.2061, 0.6809, 0.2061, 0.8048, 0.2786, 0.766, 0.1591, 0.8048, 0.2786, 0.8618, 0.2371, 0.766, 0.1591])
me_icosphere.materials.append(mat_controllerdish)
me_icosphere.use_remesh_preserve_volume = False
me_icosphere.use_remesh_preserve_attributes = False
me_icosphere.use_mirror_vertex_groups = False
me_icosphere.update()
me_cylinder_003 = bpy.data.meshes.new('Cylinder.003')
me_cylinder_003.from_pydata([(0.0, 0.0, 0.0), (0.0, 0.25, -9.05e-07), (0.0, -4.525e-08, -0.0125), (0.0, 0.25, -0.002501), (0.004784, -4.181e-08, -0.01155), (0.0009567, 0.25, -0.002311), (0.008839, -3.2e-08, -0.008839), (0.001768, 0.25, -0.001769), (0.01155, -1.732e-08, -0.004784), (0.00231, 0.25, -0.0009576), (0.0125, 1.978e-15, 5.464e-10), (0.0025, 0.25, -9.049e-07), (0.01155, 1.732e-08, 0.004784), (0.00231, 0.25, 0.0009558), (0.008839, 3.2e-08, 0.008839), (0.001768, 0.25, 0.001767), (0.004784, 4.181e-08, 0.01155), (0.0009567, 0.25, 0.002309), (1.887e-09, 4.525e-08, 0.0125), (3.775e-10, 0.25, 0.002499), (-0.004784, 4.181e-08, 0.01155), (-0.0009567, 0.25, 0.002309), (-0.008839, 3.2e-08, 0.008839), (-0.001768, 0.25, 0.001767), (-0.01155, 1.732e-08, 0.004784), (-0.00231, 0.25, 0.0009558), (-0.0125, -5.396e-16, -1.491e-10), (-0.0025, 0.25, -9.05e-07), (-0.01155, -1.732e-08, -0.004784), (-0.00231, 0.25, -0.0009576), (-0.008839, -3.2e-08, -0.008839), (-0.001768, 0.25, -0.001769), (-0.004784, -4.181e-08, -0.01155), (-0.0009567, 0.25, -0.002311)], [], [(0, 2, 4), (1, 5, 3), (2, 3, 5, 4), (0, 4, 6), (1, 7, 5), (4, 5, 7, 6), (0, 6, 8), (1, 9, 7), (6, 7, 9, 8), (0, 8, 10), (1, 11, 9), (8, 9, 11, 10), (0, 10, 12), (1, 13, 11), (10, 11, 13, 12), (0, 12, 14), (1, 15, 13), (12, 13, 15, 14), (0, 14, 16), (1, 17, 15), (14, 15, 17, 16), (0, 16, 18), (1, 19, 17), (16, 17, 19, 18), (0, 18, 20), (1, 21, 19), (18, 19, 21, 20), (0, 20, 22), (1, 23, 21), (20, 21, 23, 22), (0, 22, 24), (1, 25, 23), (22, 23, 25, 24), (0, 24, 26), (1, 27, 25), (24, 25, 27, 26), (0, 26, 28), (1, 29, 27), (26, 27, 29, 28), (0, 28, 30), (1, 31, 29), (28, 29, 31, 30), (0, 30, 32), (1, 33, 31), (30, 31, 33, 32), (0, 32, 2), (1, 3, 33), (32, 33, 3, 2)])
_uv = me_cylinder_003.uv_layers.new(name='UVMap')
_uv.uv.foreach_set('vector', [0.0, 0.0, 1.0, 0.0, 1.0, 1.0, 0.0, 0.0, 1.0, 0.0, 1.0, 1.0, 0.0, 0.0, 1.0, 0.0, 1.0, 1.0, 0.0, 1.0, 0.0, 0.0, 1.0, 0.0, 1.0, 1.0, 0.0, 0.0, 1.0, 0.0, 1.0, 1.0, 0.0, 0.0, 1.0, 0.0, 1.0, 1.0, 0.0, 1.0, 0.0, 0.0, 1.0, 0.0, 1.0, 1.0, 0.0, 0.0, 1.0, 0.0, 1.0, 1.0, 0.0, 0.0, 1.0, 0.0, 1.0, 1.0, 0.0, 1.0, 0.0, 0.0, 1.0, 0.0, 1.0, 1.0, 0.0, 0.0, 1.0, 0.0, 1.0, 1.0, 0.0, 0.0, 1.0, 0.0, 1.0, 1.0, 0.0, 1.0, 0.0, 0.0, 1.0, 0.0, 1.0, 1.0, 0.0, 0.0, 1.0, 0.0, 1.0, 1.0, 0.0, 0.0, 1.0, 0.0, 1.0, 1.0, 0.0, 1.0, 0.0, 0.0, 1.0, 0.0, 1.0, 1.0, 0.0, 0.0, 1.0, 0.0, 1.0, 1.0, 0.0, 0.0, 1.0, 0.0, 1.0, 1.0, 0.0, 1.0, 0.0, 0.0, 1.0, 0.0, 1.0, 1.0, 0.0, 0.0, 1.0, 0.0, 1.0, 1.0, 0.0, 0.0, 1.0, 0.0, 1.0, 1.0, 0.0, 1.0, 0.0, 0.0, 1.0, 0.0, 1.0, 1.0, 0.0, 0.0, 1.0, 0.0, 1.0, 1.0, 0.0, 0.0, 1.0, 0.0, 1.0, 1.0, 0.0, 1.0, 0.0, 0.0, 1.0, 0.0, 1.0, 1.0, 0.0, 0.0, 1.0, 0.0, 1.0, 1.0, 0.0, 0.0, 1.0, 0.0, 1.0, 1.0, 0.0, 1.0, 0.0, 0.0, 1.0, 0.0, 1.0, 1.0, 0.0, 0.0, 1.0, 0.0, 1.0, 1.0, 0.0, 0.0, 1.0, 0.0, 1.0, 1.0, 0.0, 1.0, 0.0, 0.0, 1.0, 0.0, 1.0, 1.0, 0.0, 0.0, 1.0, 0.0, 1.0, 1.0, 0.0, 0.0, 1.0, 0.0, 1.0, 1.0, 0.0, 1.0, 0.0, 0.0, 1.0, 0.0, 1.0, 1.0, 0.0, 0.0, 1.0, 0.0, 1.0, 1.0, 0.0, 0.0, 1.0, 0.0, 1.0, 1.0, 0.0, 1.0, 0.0, 0.0, 1.0, 0.0, 1.0, 1.0, 0.0, 0.0, 1.0, 0.0, 1.0, 1.0, 0.0, 0.0, 1.0, 0.0, 1.0, 1.0, 0.0, 1.0, 0.0, 0.0, 1.0, 0.0, 1.0, 1.0, 0.0, 0.0, 1.0, 0.0, 1.0, 1.0, 0.0, 0.0, 1.0, 0.0, 1.0, 1.0, 0.0, 1.0, 0.0, 0.0, 1.0, 0.0, 1.0, 1.0, 0.0, 0.0, 1.0, 0.0, 1.0, 1.0, 0.0, 0.0, 1.0, 0.0, 1.0, 1.0, 0.0, 1.0, 0.0, 0.0, 1.0, 0.0, 1.0, 1.0, 0.0, 0.0, 1.0, 0.0, 1.0, 1.0, 0.0, 0.0, 1.0, 0.0, 1.0, 1.0, 0.0, 1.0])
me_cylinder_003.use_remesh_preserve_volume = False
me_cylinder_003.use_remesh_preserve_attributes = False
me_cylinder_003.use_mirror_vertex_groups = False
me_cylinder_003.update()
me_cylinder_002 = bpy.data.meshes.new('Cylinder.002')
me_cylinder_002.from_pydata([(0.0, 0.0, 0.0), (0.0, 1.0, -3.62e-06), (0.0, -1.81e-07, -0.05), (0.0, 1.0, -0.16), (0.01913, -1.672e-07, -0.04619), (0.06123, 1.0, -0.1478), (0.03536, -1.28e-07, -0.03536), (0.1131, 1.0, -0.1131), (0.04619, -6.927e-08, -0.01913), (0.1478, 1.0, -0.06123), (0.05, 7.912e-15, 2.186e-09), (0.16, 1.0, -3.613e-06), (0.04619, 6.927e-08, 0.01913), (0.1478, 1.0, 0.06123), (0.03536, 1.28e-07, 0.03536), (0.1131, 1.0, 0.1131), (0.01913, 1.672e-07, 0.04619), (0.06123, 1.0, 0.1478), (7.55e-09, 1.81e-07, 0.05), (2.416e-08, 1.0, 0.16), (-0.01913, 1.672e-07, 0.04619), (-0.06123, 1.0, 0.1478), (-0.03536, 1.28e-07, 0.03536), (-0.1131, 1.0, 0.1131), (-0.04619, 6.927e-08, 0.01913), (-0.1478, 1.0, 0.06123), (-0.05, -2.158e-15, -5.962e-10), (-0.16, 1.0, -3.622e-06), (-0.04619, -6.927e-08, -0.01913), (-0.1478, 1.0, -0.06123), (-0.03536, -1.28e-07, -0.03536), (-0.1131, 1.0, -0.1131), (-0.01913, -1.672e-07, -0.04619), (-0.06123, 1.0, -0.1478)], [], [(0, 2, 4), (1, 5, 3), (2, 3, 5, 4), (0, 4, 6), (1, 7, 5), (4, 5, 7, 6), (0, 6, 8), (1, 9, 7), (6, 7, 9, 8), (0, 8, 10), (1, 11, 9), (8, 9, 11, 10), (0, 10, 12), (1, 13, 11), (10, 11, 13, 12), (0, 12, 14), (1, 15, 13), (12, 13, 15, 14), (0, 14, 16), (1, 17, 15), (14, 15, 17, 16), (0, 16, 18), (1, 19, 17), (16, 17, 19, 18), (0, 18, 20), (1, 21, 19), (18, 19, 21, 20), (0, 20, 22), (1, 23, 21), (20, 21, 23, 22), (0, 22, 24), (1, 25, 23), (22, 23, 25, 24), (0, 24, 26), (1, 27, 25), (24, 25, 27, 26), (0, 26, 28), (1, 29, 27), (26, 27, 29, 28), (0, 28, 30), (1, 31, 29), (28, 29, 31, 30), (0, 30, 32), (1, 33, 31), (30, 31, 33, 32), (0, 32, 2), (1, 3, 33), (32, 33, 3, 2)])
_uv = me_cylinder_002.uv_layers.new(name='UVMap')
_uv.uv.foreach_set('vector', [0.0, 0.0, 1.0, 0.0, 1.0, 1.0, 0.0, 0.0, 1.0, 0.0, 1.0, 1.0, 0.0, 0.0, 1.0, 0.0, 1.0, 1.0, 0.0, 1.0, 0.0, 0.0, 1.0, 0.0, 1.0, 1.0, 0.0, 0.0, 1.0, 0.0, 1.0, 1.0, 0.0, 0.0, 1.0, 0.0, 1.0, 1.0, 0.0, 1.0, 0.0, 0.0, 1.0, 0.0, 1.0, 1.0, 0.0, 0.0, 1.0, 0.0, 1.0, 1.0, 0.0, 0.0, 1.0, 0.0, 1.0, 1.0, 0.0, 1.0, 0.0, 0.0, 1.0, 0.0, 1.0, 1.0, 0.0, 0.0, 1.0, 0.0, 1.0, 1.0, 0.0, 0.0, 1.0, 0.0, 1.0, 1.0, 0.0, 1.0, 0.0, 0.0, 1.0, 0.0, 1.0, 1.0, 0.0, 0.0, 1.0, 0.0, 1.0, 1.0, 0.0, 0.0, 1.0, 0.0, 1.0, 1.0, 0.0, 1.0, 0.0, 0.0, 1.0, 0.0, 1.0, 1.0, 0.0, 0.0, 1.0, 0.0, 1.0, 1.0, 0.0, 0.0, 1.0, 0.0, 1.0, 1.0, 0.0, 1.0, 0.0, 0.0, 1.0, 0.0, 1.0, 1.0, 0.0, 0.0, 1.0, 0.0, 1.0, 1.0, 0.0, 0.0, 1.0, 0.0, 1.0, 1.0, 0.0, 1.0, 0.0, 0.0, 1.0, 0.0, 1.0, 1.0, 0.0, 0.0, 1.0, 0.0, 1.0, 1.0, 0.0, 0.0, 1.0, 0.0, 1.0, 1.0, 0.0, 1.0, 0.0, 0.0, 1.0, 0.0, 1.0, 1.0, 0.0, 0.0, 1.0, 0.0, 1.0, 1.0, 0.0, 0.0, 1.0, 0.0, 1.0, 1.0, 0.0, 1.0, 0.0, 0.0, 1.0, 0.0, 1.0, 1.0, 0.0, 0.0, 1.0, 0.0, 1.0, 1.0, 0.0, 0.0, 1.0, 0.0, 1.0, 1.0, 0.0, 1.0, 0.0, 0.0, 1.0, 0.0, 1.0, 1.0, 0.0, 0.0, 1.0, 0.0, 1.0, 1.0, 0.0, 0.0, 1.0, 0.0, 1.0, 1.0, 0.0, 1.0, 0.0, 0.0, 1.0, 0.0, 1.0, 1.0, 0.0, 0.0, 1.0, 0.0, 1.0, 1.0, 0.0, 0.0, 1.0, 0.0, 1.0, 1.0, 0.0, 1.0, 0.0, 0.0, 1.0, 0.0, 1.0, 1.0, 0.0, 0.0, 1.0, 0.0, 1.0, 1.0, 0.0, 0.0, 1.0, 0.0, 1.0, 1.0, 0.0, 1.0, 0.0, 0.0, 1.0, 0.0, 1.0, 1.0, 0.0, 0.0, 1.0, 0.0, 1.0, 1.0, 0.0, 0.0, 1.0, 0.0, 1.0, 1.0, 0.0, 1.0, 0.0, 0.0, 1.0, 0.0, 1.0, 1.0, 0.0, 0.0, 1.0, 0.0, 1.0, 1.0, 0.0, 0.0, 1.0, 0.0, 1.0, 1.0, 0.0, 1.0, 0.0, 0.0, 1.0, 0.0, 1.0, 1.0, 0.0, 0.0, 1.0, 0.0, 1.0, 1.0, 0.0, 0.0, 1.0, 0.0, 1.0, 1.0, 0.0, 1.0])
me_cylinder_002.use_remesh_preserve_volume = False
me_cylinder_002.use_remesh_preserve_attributes = False
me_cylinder_002.use_mirror_vertex_groups = False
me_cylinder_002.update()
me_cylinder_001 = bpy.data.meshes.new('Cylinder.001')
me_cylinder_001.from_pydata([(-0.07376, -1.106e-07, 0.03055), (-0.07376, 1.106e-07, -0.03055), (-0.03055, 2.67e-07, -0.07376), (0.03055, 2.67e-07, -0.07376), (0.07376, 1.106e-07, -0.03055), (0.07376, -1.106e-07, 0.03055), (0.03055, -2.67e-07, 0.07376), (-0.03055, -2.67e-07, 0.07376), (0.03055, 1.0, 0.07376), (0.07376, 1.0, 0.03055), (0.07376, 1.0, -0.03055), (0.03055, 1.0, -0.07375), (-0.03055, 1.0, -0.07375), (-0.07376, 1.0, -0.03055), (-0.07376, 1.0, 0.03055), (-0.03055, 1.0, 0.07376), (0.03055, -7.395e-07, 0.2043), (0.02907, 0.02457, 0.2576), (-0.02907, 0.02457, 0.2576), (-0.03055, -7.395e-07, 0.2043), (0.03055, 1.0, 0.4543), (-0.03055, 1.0, 0.4543), (-0.02825, 0.9696, 0.4853), (0.02825, 0.9696, 0.4853), (-0.166, -4.447e-07, 0.1228), (-0.1228, -6.011e-07, 0.166), (-0.1616, 0.02457, 0.2027), (-0.2027, 0.02457, 0.1616), (-0.3428, 1.0, 0.2996), (-0.3631, 0.9696, 0.3232), (-0.3232, 0.9696, 0.3631), (-0.2996, 1.0, 0.3428), (-0.2043, 1.106e-07, -0.03055), (-0.2043, -1.106e-07, 0.03055), (-0.2576, 0.02457, 0.02907), (-0.2576, 0.02457, -0.02907), (-0.4543, 1.0, -0.03055), (-0.4853, 0.9696, -0.02824), (-0.4853, 0.9696, 0.02825), (-0.4543, 1.0, 0.03055), (-0.1228, 6.011e-07, -0.166), (-0.166, 4.447e-07, -0.1228), (-0.2027, 0.02457, -0.1616), (-0.1616, 0.02457, -0.2027), (-0.2996, 1.0, -0.3428), (-0.3232, 0.9696, -0.3631), (-0.3631, 0.9696, -0.3232), (-0.3428, 1.0, -0.2996), (0.03055, 7.395e-07, -0.2043), (-0.03055, 7.395e-07, -0.2043), (-0.02907, 0.02457, -0.2576), (0.02907, 0.02457, -0.2576), (0.03055, 1.0, -0.4543), (0.02825, 0.9696, -0.4853), (-0.02825, 0.9696, -0.4853), (-0.03055, 1.0, -0.4543), (0.166, 4.447e-07, -0.1228), (0.1228, 6.011e-07, -0.166), (0.1616, 0.02457, -0.2027), (0.2027, 0.02457, -0.1616), (0.3428, 1.0, -0.2996), (0.3631, 0.9696, -0.3232), (0.3232, 0.9696, -0.3631), (0.2996, 1.0, -0.3428), (0.2043, -1.106e-07, 0.03055), (0.2043, 1.106e-07, -0.03055), (0.2576, 0.02457, -0.02907), (0.2576, 0.02457, 0.02907), (0.4543, 1.0, 0.03055), (0.4853, 0.9696, 0.02825), (0.4853, 0.9696, -0.02824), (0.4543, 1.0, -0.03055), (0.1228, -6.011e-07, 0.166), (0.166, -4.447e-07, 0.1228), (0.2027, 0.02457, 0.1616), (0.1616, 0.02457, 0.2027), (0.2996, 1.0, 0.3428), (0.3232, 0.9696, 0.3631), (0.3631, 0.9696, 0.3232), (0.3428, 1.0, 0.2996), (-0.02825, 0.5304, 0.4413), (-0.02831, 0.47, 0.4323), (0.02831, 0.47, 0.4323), (0.02825, 0.5304, 0.4413), (-0.2921, 0.5304, 0.3321), (-0.332, 0.5304, 0.2921), (-0.3257, 0.47, 0.2856), (-0.2856, 0.47, 0.3257), (-0.4413, 0.5304, 0.02825), (-0.4413, 0.5304, -0.02824), (-0.4323, 0.47, -0.0283), (-0.4323, 0.47, 0.02831), (-0.332, 0.5304, -0.2921), (-0.2921, 0.5304, -0.332), (-0.2856, 0.47, -0.3257), (-0.3257, 0.47, -0.2856), (-0.02825, 0.5304, -0.4413), (0.02825, 0.5304, -0.4413), (0.02831, 0.47, -0.4323), (-0.02831, 0.47, -0.4323), (0.2921, 0.5304, -0.332), (0.332, 0.5304, -0.2921), (0.3257, 0.47, -0.2856), (0.2856, 0.47, -0.3257), (0.4413, 0.5304, -0.02824), (0.4413, 0.5304, 0.02825), (0.4323, 0.47, 0.02831), (0.4323, 0.47, -0.0283), (0.332, 0.5304, 0.2921), (0.2921, 0.5304, 0.3321), (0.2856, 0.47, 0.3257), (0.3257, 0.47, 0.2856), (-0.2988, 0.28, 0.2588), (-0.2865, 0.2213, 0.2462), (-0.2462, 0.2213, 0.2865), (-0.2588, 0.28, 0.2988), (-0.3943, 0.28, -0.0283), (-0.3767, 0.2213, -0.02851), (-0.3767, 0.2213, 0.02852), (-0.3943, 0.28, 0.02831), (-0.2588, 0.28, -0.2988), (-0.2462, 0.2213, -0.2865), (-0.2865, 0.2213, -0.2462), (-0.2988, 0.28, -0.2588), (0.02831, 0.28, -0.3943), (0.02852, 0.2213, -0.3767), (-0.02852, 0.2213, -0.3767), (-0.02831, 0.28, -0.3943), (0.2988, 0.28, -0.2588), (0.2865, 0.2213, -0.2462), (0.2462, 0.2213, -0.2865), (0.2588, 0.28, -0.2988), (0.3943, 0.28, 0.02831), (0.3767, 0.2213, 0.02852), (0.3767, 0.2213, -0.02851), (0.3943, 0.28, -0.0283), (0.2588, 0.28, 0.2988), (0.2462, 0.2213, 0.2865), (0.2865, 0.2213, 0.2462), (0.2988, 0.28, 0.2588), (0.02831, 0.28, 0.3943), (-0.02831, 0.28, 0.3943), (-0.02852, 0.2213, 0.3767), (0.02852, 0.2213, 0.3767), (-0.2045, 0.1004, 0.2456), (-0.2271, 0.1537, 0.2674), (-0.2674, 0.1537, 0.2271), (-0.2456, 0.1004, 0.2045), (-0.3183, 0.1004, 0.02907), (-0.3497, 0.1537, 0.02852), (-0.3497, 0.1537, -0.02851), (-0.3183, 0.1004, -0.02907), (-0.2456, 0.1004, -0.2045), (-0.2674, 0.1537, -0.2271), (-0.2271, 0.1537, -0.2674), (-0.2045, 0.1004, -0.2456), (-0.02907, 0.1004, -0.3183), (-0.02852, 0.1537, -0.3497), (0.02852, 0.1537, -0.3497), (0.02907, 0.1004, -0.3183), (0.2045, 0.1004, -0.2456), (0.2271, 0.1537, -0.2674), (0.2674, 0.1537, -0.2271), (0.2456, 0.1004, -0.2045), (0.3183, 0.1004, -0.02907), (0.3497, 0.1537, -0.02851), (0.3497, 0.1537, 0.02852), (0.3183, 0.1004, 0.02907), (0.2456, 0.1004, 0.2045), (0.2674, 0.1537, 0.2271), (0.2271, 0.1537, 0.2674), (0.2045, 0.1004, 0.2456), (-0.02852, 0.1537, 0.3497), (-0.02907, 0.1004, 0.3183), (0.02907, 0.1004, 0.3183), (0.02852, 0.1537, 0.3497)], [], [(1, 32, 41), (14, 39, 28), (109, 77, 23, 83), (7, 19, 25), (13, 47, 36), (35, 151, 152, 42), (2, 40, 49), (12, 55, 44), (43, 155, 156, 50), (3, 48, 57), (11, 63, 52), (51, 159, 160, 58), (4, 56, 65), (10, 71, 60), (59, 163, 164, 66), (5, 64, 73), (9, 79, 68), (67, 167, 168, 74), (6, 72, 16), (75, 171, 174, 17), (136, 110, 82, 140), (8, 20, 76), (15, 31, 21), (27, 147, 148, 34), (141, 81, 87, 115), (146, 113, 118, 149), (132, 106, 111, 139), (128, 102, 107, 135), (124, 98, 103, 131), (120, 94, 99, 127), (116, 90, 95, 123), (112, 86, 91, 119), (150, 117, 122, 153), (172, 142, 114, 145), (154, 121, 126, 157), (158, 125, 130, 161), (162, 129, 134, 165), (166, 133, 138, 169), (170, 137, 143, 175), (18, 173, 144, 26), (105, 69, 78, 108), (101, 61, 70, 104), (97, 53, 62, 100), (93, 45, 54, 96), (89, 37, 46, 92), (85, 29, 38, 88), (80, 22, 30, 84), (0, 1, 2, 3, 4, 5, 6, 7), (8, 9, 10, 11, 12, 13, 14, 15), (16, 17, 18, 19), (20, 21, 22, 23), (24, 25, 26, 27), (28, 29, 30, 31), (32, 33, 34, 35), (36, 37, 38, 39), (40, 41, 42, 43), (44, 45, 46, 47), (48, 49, 50, 51), (52, 53, 54, 55), (56, 57, 58, 59), (60, 61, 62, 63), (64, 65, 66, 67), (68, 69, 70, 71), (72, 73, 74, 75), (76, 77, 78, 79), (80, 81, 82, 83), (84, 85, 86, 87), (88, 89, 90, 91), (92, 93, 94, 95), (96, 97, 98, 99), (100, 101, 102, 103), (104, 105, 106, 107), (108, 109, 110, 111), (112, 113, 114, 115), (116, 117, 118, 119), (120, 121, 122, 123), (124, 125, 126, 127), (128, 129, 130, 131), (132, 133, 134, 135), (136, 137, 138, 139), (140, 141, 142, 143), (144, 145, 146, 147), (148, 149, 150, 151), (152, 153, 154, 155), (156, 157, 158, 159), (160, 161, 162, 163), (164, 165, 166, 167), (168, 169, 170, 171), (172, 173, 174, 175), (24, 0, 7, 25), (6, 16, 19, 7), (18, 26, 25, 19), (20, 8, 15, 21), (14, 28, 31, 15), (30, 22, 21, 31), (83, 23, 22, 80), (147, 27, 26, 144), (32, 1, 0, 33), (27, 34, 33, 24), (13, 36, 39, 14), (38, 29, 28, 39), (151, 35, 34, 148), (40, 2, 1, 41), (35, 42, 41, 32), (12, 44, 47, 13), (46, 37, 36, 47), (155, 43, 42, 152), (48, 3, 2, 49), (43, 50, 49, 40), (11, 52, 55, 12), (54, 45, 44, 55), (159, 51, 50, 156), (56, 4, 3, 57), (51, 58, 57, 48), (10, 60, 63, 11), (62, 53, 52, 63), (163, 59, 58, 160), (64, 5, 4, 65), (59, 66, 65, 56), (9, 68, 71, 10), (70, 61, 60, 71), (167, 67, 66, 164), (72, 6, 5, 73), (67, 74, 73, 64), (8, 76, 79, 9), (78, 69, 68, 79), (171, 75, 74, 168), (75, 17, 16, 72), (23, 77, 76, 20), (140, 82, 81, 141), (29, 85, 84, 30), (37, 89, 88, 38), (45, 93, 92, 46), (53, 97, 96, 54), (61, 101, 100, 62), (69, 105, 104, 70), (77, 109, 108, 78), (109, 83, 82, 110), (105, 108, 111, 106), (101, 104, 107, 102), (97, 100, 103, 98), (93, 96, 99, 94), (89, 92, 95, 90), (85, 88, 91, 86), (80, 84, 87, 81), (86, 112, 115, 87), (90, 116, 119, 91), (94, 120, 123, 95), (98, 124, 127, 99), (102, 128, 131, 103), (106, 132, 135, 107), (110, 136, 139, 111), (175, 143, 142, 172), (141, 115, 114, 142), (112, 119, 118, 113), (116, 123, 122, 117), (120, 127, 126, 121), (124, 131, 130, 125), (128, 135, 134, 129), (132, 139, 138, 133), (136, 140, 143, 137), (113, 146, 145, 114), (117, 150, 149, 118), (121, 154, 153, 122), (125, 158, 157, 126), (129, 162, 161, 130), (133, 166, 165, 134), (137, 170, 169, 138), (17, 174, 173, 18), (170, 175, 174, 171), (166, 169, 168, 167), (162, 165, 164, 163), (158, 161, 160, 159), (154, 157, 156, 155), (150, 153, 152, 151), (146, 149, 148, 147), (172, 145, 144, 173), (0, 24, 33)])
me_cylinder_001.polygons.foreach_set('material_index', [1, 1, 1, 1, 1, 1, 1, 1, 1, 1, 1, 1, 1, 1, 1, 1, 1, 1, 1, 1, 1, 1, 1, 1, 1, 1, 1, 1, 1, 1, 1, 1, 1, 1, 1, 1, 1, 1, 1, 1, 1, 1, 1, 1, 1, 1, 1, 0, 0, 0, 0, 0, 0, 0, 0, 0, 0, 0, 0, 0, 0, 0, 0, 0, 0, 0, 0, 0, 0, 0, 0, 0, 0, 0, 0, 0, 0, 0, 0, 0, 0, 0, 0, 0, 0, 0, 0, 0, 0, 0, 0, 0, 0, 0, 0, 0, 0, 0, 0, 0, 0, 0, 0, 0, 0, 0, 0, 0, 0, 0, 0, 0, 0, 0, 0, 0, 0, 0, 0, 0, 0, 0, 0, 0, 0, 0, 0, 0, 0, 0, 0, 0, 0, 0, 0, 0, 0, 0, 0, 0, 0, 0, 0, 0, 0, 0, 0, 0, 0, 0, 0, 0, 0, 0, 0, 0, 0, 0, 0, 0, 0, 0, 0, 0, 0, 0, 0, 0, 0, 0, 0, 0, 0, 0, 0, 0, 0, 1])
_uv = me_cylinder_001.uv_layers.new(name='UVMap')
_uv.uv.foreach_set('vector', [0.2928, 0.6104, 0.305, 0.6104, 0.3014, 0.5406, 0.1679, 0.4597, 0.2034, 0.4597, 0.193, 0.6631, 0.9201, 0.6286, 0.9172, 0.6521, 0.9447, 0.7444, 0.9447, 0.7112, 0.057, 0.4678, 0.057, 0.5664, 0.06559, 0.5375, 0.2928, 0.6104, 0.3179, 0.4069, 0.3282, 0.6104, 0.3099, 0.6115, 0.3156, 0.6115, 0.3088, 0.4788, 0.3048, 0.5113, 0.4623, 0.3858, 0.4709, 0.316, 0.4623, 0.2871, 0.4623, 0.3858, 0.4623, 0.09807, 0.4873, 0.1823, 0.4745, 0.2883, 0.4785, 0.2558, 0.4621, 0.2009, 0.4621, 0.2468, 0.5723, 0.5482, 0.5723, 0.4495, 0.5637, 0.4784, 0.5723, 0.5482, 0.5472, 0.3447, 0.5723, 0.2605, 0.5724, 0.4092, 0.5724, 0.3633, 0.5561, 0.4182, 0.5601, 0.4507, 0.7091, 0.6153, 0.7005, 0.5455, 0.697, 0.6153, 0.7091, 0.6153, 0.6737, 0.6153, 0.6841, 0.4119, 0.6971, 0.5162, 0.6931, 0.4838, 0.6864, 0.6164, 0.692, 0.6164, 0.8143, 0.1644, 0.8022, 0.1644, 0.8057, 0.2342, 0.8143, 0.1644, 0.7893, 0.3678, 0.7789, 0.1644, 0.7972, 0.1633, 0.7915, 0.1633, 0.7983, 0.2959, 0.8023, 0.2635, 0.9444, 0.4333, 0.9359, 0.5031, 0.9444, 0.532, 0.9323, 0.5308, 0.9283, 0.5632, 0.9446, 0.6182, 0.9446, 0.5723, 0.9232, 0.6035, 0.9207, 0.6238, 0.9447, 0.7044, 0.9447, 0.6756, 0.9444, 0.4333, 0.9444, 0.721, 0.9194, 0.6367, 0.057, 0.4678, 0.08205, 0.6712, 0.057, 0.7554, 0.1799, 0.5588, 0.1839, 0.5912, 0.1907, 0.4586, 0.1851, 0.4586, 0.05679, 0.7101, 0.05679, 0.7388, 0.08074, 0.6582, 0.07824, 0.6379, 0.186, 0.6083, 0.1877, 0.6228, 0.1961, 0.4582, 0.1936, 0.4582, 0.7845, 0.1627, 0.7809, 0.1627, 0.7909, 0.3573, 0.7934, 0.337, 0.6882, 0.4427, 0.6857, 0.4224, 0.6757, 0.617, 0.6793, 0.617, 0.5725, 0.3058, 0.5725, 0.2771, 0.5485, 0.3577, 0.551, 0.378, 0.4835, 0.2156, 0.486, 0.1953, 0.4621, 0.1147, 0.4621, 0.1434, 0.3227, 0.6121, 0.3262, 0.6121, 0.3163, 0.4175, 0.3138, 0.4378, 0.1889, 0.6323, 0.1914, 0.6526, 0.2013, 0.458, 0.1978, 0.458, 0.3185, 0.6119, 0.321, 0.6119, 0.3126, 0.4473, 0.3108, 0.4618, 0.05681, 0.6763, 0.05681, 0.6968, 0.07707, 0.6286, 0.07529, 0.6142, 0.4806, 0.2394, 0.4824, 0.2249, 0.4621, 0.1567, 0.4621, 0.1772, 0.5724, 0.3396, 0.5724, 0.3191, 0.5522, 0.3873, 0.554, 0.4018, 0.6911, 0.4667, 0.6893, 0.4522, 0.6809, 0.6168, 0.6834, 0.6168, 0.7886, 0.1629, 0.7861, 0.1629, 0.7945, 0.3275, 0.7963, 0.313, 0.9262, 0.5797, 0.9244, 0.5942, 0.9446, 0.6624, 0.9446, 0.6419, 0.05686, 0.6068, 0.05686, 0.6526, 0.07319, 0.5977, 0.0692, 0.5653, 0.7801, 0.1627, 0.776, 0.1627, 0.7874, 0.3856, 0.7903, 0.3621, 0.6851, 0.4175, 0.6822, 0.3941, 0.6708, 0.617, 0.6749, 0.617, 0.5725, 0.2703, 0.5725, 0.2371, 0.545, 0.3294, 0.5479, 0.3529, 0.4866, 0.1905, 0.4895, 0.167, 0.4621, 0.07465, 0.4621, 0.1079, 0.327, 0.6121, 0.3311, 0.6121, 0.3198, 0.3891, 0.3169, 0.4126, 0.192, 0.6574, 0.1949, 0.6809, 0.2062, 0.458, 0.2022, 0.458, 0.05678, 0.7457, 0.05678, 0.7789, 0.08424, 0.6865, 0.08135, 0.663, 0.0, 0.0, 0.0, 0.0, 0.0, 0.0, 0.0, 0.0, 0.0, 0.0, 0.0, 0.0, 0.0, 0.0, 0.0, 0.0, 0.0, 0.0, 0.0, 0.0, 0.0, 0.0, 0.0, 0.0, 0.0, 0.0, 0.0, 0.0, 0.0, 0.0, 0.0, 0.0, 0.0, 0.0, 0.0, 0.0, 0.0, 0.0, 0.0, 0.0, 0.0, 0.0, 0.0, 0.0, 0.0, 0.0, 0.0, 0.0, 0.0, 0.0, 0.0, 0.0, 0.0, 0.0, 0.0, 0.0, 0.0, 0.0, 0.0, 0.0, 0.0, 0.0, 0.0, 0.0, 0.0, 0.0, 0.0, 0.0, 0.0, 0.0, 0.0, 0.0, 0.0, 0.0, 0.0, 0.0, 0.0, 0.0, 0.0, 0.0, 0.0, 0.0, 0.0, 0.0, 0.0, 0.0, 0.0, 0.0, 0.0, 0.0, 0.0, 0.0, 0.0, 0.0, 0.0, 0.0, 0.0, 0.0, 0.0, 0.0, 0.0, 0.0, 0.0, 0.0, 0.0, 0.0, 0.0, 0.0, 0.0, 0.0, 0.0, 0.0, 0.0, 0.0, 0.0, 0.0, 0.0, 0.0, 0.0, 0.0, 0.0, 0.0, 0.0, 0.0, 0.0, 0.0, 0.0, 0.0, 0.0, 0.0, 0.0, 0.0, 0.0, 0.0, 0.0, 0.0, 0.0, 0.0, 0.0, 0.0, 0.0, 0.0, 0.0, 0.0, 0.0, 0.0, 0.0, 0.0, 0.0, 0.0, 0.0, 0.0, 0.0, 0.0, 0.0, 0.0, 0.0, 0.0, 0.0, 0.0, 0.0, 0.0, 0.0, 0.0, 0.0, 0.0, 0.0, 0.0, 0.0, 0.0, 0.0, 0.0, 0.0, 0.0, 0.0, 0.0, 0.0, 0.0, 0.0, 0.0, 0.0, 0.0, 0.0, 0.0, 0.0, 0.0, 0.0, 0.0, 0.0, 0.0, 0.0, 0.0, 0.0, 0.0, 0.0, 0.0, 0.0, 0.0, 0.0, 0.0, 0.0, 0.0, 0.0, 0.0, 0.0, 0.0, 0.0, 0.0, 0.0, 0.0, 0.0, 0.0, 0.0, 0.0, 0.0, 0.0, 0.0, 0.0, 0.0, 0.0, 0.0, 0.0, 0.0, 0.0, 0.0, 0.0, 0.0, 0.0, 0.0, 0.0, 0.0, 0.0, 0.0, 0.0, 0.0, 0.0, 0.0, 0.0, 0.0, 0.0, 0.0, 0.0, 0.0, 0.0, 0.0, 0.0, 0.0, 0.0, 0.0, 0.0, 0.0, 0.0, 0.0, 0.0, 0.0, 0.0, 0.0, 0.0, 0.0, 0.0, 0.0, 0.0, 0.0, 0.0, 0.0, 0.0, 0.0, 0.0, 0.0, 0.0, 0.0, 0.0, 0.0, 0.0, 0.0, 0.0, 0.0, 0.0, 0.0, 0.0, 0.0, 0.0, 0.0, 0.0, 0.0, 0.0, 0.0, 0.0, 0.0, 0.0, 0.0, 0.0, 0.0, 0.0, 0.0, 0.0, 0.0, 0.0, 0.0, 0.0, 0.0, 0.0, 0.0, 0.0, 0.0, 0.0, 0.0, 0.0, 0.0, 0.0, 0.0, 0.0, 0.0, 0.0, 0.0, 0.0, 0.0, 0.0, 0.0, 0.0, 0.0, 0.0, 0.0, 0.0, 0.0, 0.0, 0.0, 0.0, 0.0, 0.0, 0.0, 0.0, 0.0, 0.0, 0.0, 0.0, 0.0, 0.0, 0.0, 0.0, 0.0, 0.0, 0.0, 0.0, 0.0, 0.0, 0.0, 0.0, 0.0, 0.0, 0.0, 0.0, 0.0, 0.0, 0.0, 0.0, 0.0, 0.0, 0.0, 0.0, 0.0, 0.0, 0.0, 0.0, 0.0, 0.0, 0.0, 0.0, 0.05686, 0.6068, 0.0692, 0.5653, 0.06559, 0.5375, 0.057, 0.5664, 0.0, 0.0, 0.0, 0.0, 0.0, 0.0, 0.0, 0.0, 0.0, 0.0, 0.0, 0.0, 0.0, 0.0, 0.0, 0.0, 0.08424, 0.6865, 0.05678, 0.7789, 0.057, 0.7554, 0.08205, 0.6712, 0.0, 0.0, 0.0, 0.0, 0.0, 0.0, 0.0, 0.0, 0.0, 0.0, 0.0, 0.0, 0.0, 0.0, 0.0, 0.0, 0.0, 0.0, 0.0, 0.0, 0.0, 0.0, 0.0, 0.0, 0.1799, 0.5588, 0.1851, 0.4586, 0.1801, 0.4597, 0.1765, 0.5295, 0.0, 0.0, 0.0, 0.0, 0.0, 0.0, 0.0, 0.0, 0.2062, 0.458, 0.1949, 0.6809, 0.193, 0.6631, 0.2034, 0.4597, 0.0, 0.0, 0.0, 0.0, 0.0, 0.0, 0.0, 0.0, 0.0, 0.0, 0.0, 0.0, 0.0, 0.0, 0.0, 0.0, 0.3099, 0.6115, 0.3048, 0.5113, 0.3014, 0.5406, 0.305, 0.6104, 0.0, 0.0, 0.0, 0.0, 0.0, 0.0, 0.0, 0.0, 0.3198, 0.3891, 0.3311, 0.6121, 0.3282, 0.6104, 0.3179, 0.4069, 0.0, 0.0, 0.0, 0.0, 0.0, 0.0, 0.0, 0.0, 0.0, 0.0, 0.0, 0.0, 0.0, 0.0, 0.0, 0.0, 0.4745, 0.2883, 0.4621, 0.2468, 0.4623, 0.2871, 0.4709, 0.316, 0.0, 0.0, 0.0, 0.0, 0.0, 0.0, 0.0, 0.0, 0.4621, 0.07465, 0.4895, 0.167, 0.4873, 0.1823, 0.4623, 0.09807, 0.0, 0.0, 0.0, 0.0, 0.0, 0.0, 0.0, 0.0, 0.0, 0.0, 0.0, 0.0, 0.0, 0.0, 0.0, 0.0, 0.5724, 0.4092, 0.5601, 0.4507, 0.5637, 0.4784, 0.5723, 0.4495, 0.0, 0.0, 0.0, 0.0, 0.0, 0.0, 0.0, 0.0, 0.545, 0.3294, 0.5725, 0.2371, 0.5723, 0.2605, 0.5472, 0.3447, 0.0, 0.0, 0.0, 0.0, 0.0, 0.0, 0.0, 0.0, 0.0, 0.0, 0.0, 0.0, 0.0, 0.0, 0.0, 0.0, 0.6971, 0.5162, 0.692, 0.6164, 0.697, 0.6153, 0.7005, 0.5455, 0.0, 0.0, 0.0, 0.0, 0.0, 0.0, 0.0, 0.0, 0.6708, 0.617, 0.6822, 0.3941, 0.6841, 0.4119, 0.6737, 0.6153, 0.0, 0.0, 0.0, 0.0, 0.0, 0.0, 0.0, 0.0, 0.0, 0.0, 0.0, 0.0, 0.0, 0.0, 0.0, 0.0, 0.7972, 0.1633, 0.8023, 0.2635, 0.8057, 0.2342, 0.8022, 0.1644, 0.0, 0.0, 0.0, 0.0, 0.0, 0.0, 0.0, 0.0, 0.7874, 0.3856, 0.776, 0.1627, 0.7789, 0.1644, 0.7893, 0.3678, 0.0, 0.0, 0.0, 0.0, 0.0, 0.0, 0.0, 0.0, 0.9323, 0.5308, 0.9446, 0.5723, 0.9444, 0.532, 0.9359, 0.5031, 0.9447, 0.7444, 0.9172, 0.6521, 0.9194, 0.6367, 0.9444, 0.721, 0.0, 0.0, 0.0, 0.0, 0.0, 0.0, 0.0, 0.0, 0.0, 0.0, 0.0, 0.0, 0.0, 0.0, 0.0, 0.0, 0.0, 0.0, 0.0, 0.0, 0.0, 0.0, 0.0, 0.0, 0.0, 0.0, 0.0, 0.0, 0.0, 0.0, 0.0, 0.0, 0.0, 0.0, 0.0, 0.0, 0.0, 0.0, 0.0, 0.0, 0.0, 0.0, 0.0, 0.0, 0.0, 0.0, 0.0, 0.0, 0.0, 0.0, 0.0, 0.0, 0.0, 0.0, 0.0, 0.0, 0.0, 0.0, 0.0, 0.0, 0.0, 0.0, 0.0, 0.0, 0.9201, 0.6286, 0.9447, 0.7112, 0.9447, 0.7044, 0.9207, 0.6238, 0.7801, 0.1627, 0.7903, 0.3621, 0.7909, 0.3573, 0.7809, 0.1627, 0.6851, 0.4175, 0.6749, 0.617, 0.6757, 0.617, 0.6857, 0.4224, 0.5725, 0.2703, 0.5479, 0.3529, 0.5485, 0.3577, 0.5725, 0.2771, 0.4866, 0.1905, 0.4621, 0.1079, 0.4621, 0.1147, 0.486, 0.1953, 0.327, 0.6121, 0.3169, 0.4126, 0.3163, 0.4175, 0.3262, 0.6121, 0.192, 0.6574, 0.2022, 0.458, 0.2013, 0.458, 0.1914, 0.6526, 0.05678, 0.7457, 0.08135, 0.663, 0.08074, 0.6582, 0.05679, 0.7388, 0.0, 0.0, 0.0, 0.0, 0.0, 0.0, 0.0, 0.0, 0.0, 0.0, 0.0, 0.0, 0.0, 0.0, 0.0, 0.0, 0.0, 0.0, 0.0, 0.0, 0.0, 0.0, 0.0, 0.0, 0.0, 0.0, 0.0, 0.0, 0.0, 0.0, 0.0, 0.0, 0.0, 0.0, 0.0, 0.0, 0.0, 0.0, 0.0, 0.0, 0.0, 0.0, 0.0, 0.0, 0.0, 0.0, 0.0, 0.0, 0.0, 0.0, 0.0, 0.0, 0.0, 0.0, 0.0, 0.0, 0.0, 0.0, 0.0, 0.0, 0.0, 0.0, 0.0, 0.0, 0.05679, 0.7101, 0.07824, 0.6379, 0.07707, 0.6286, 0.05681, 0.6968, 0.1889, 0.6323, 0.1978, 0.458, 0.1961, 0.4582, 0.1877, 0.6228, 0.3227, 0.6121, 0.3138, 0.4378, 0.3126, 0.4473, 0.321, 0.6119, 0.4835, 0.2156, 0.4621, 0.1434, 0.4621, 0.1567, 0.4824, 0.2249, 0.5725, 0.3058, 0.551, 0.378, 0.5522, 0.3873, 0.5724, 0.3191, 0.6882, 0.4427, 0.6793, 0.617, 0.6809, 0.6168, 0.6893, 0.4522, 0.7845, 0.1627, 0.7934, 0.337, 0.7945, 0.3275, 0.7861, 0.1629, 0.9232, 0.6035, 0.9447, 0.6756, 0.9446, 0.6624, 0.9244, 0.5942, 0.0, 0.0, 0.0, 0.0, 0.0, 0.0, 0.0, 0.0, 0.0, 0.0, 0.0, 0.0, 0.0, 0.0, 0.0, 0.0, 0.0, 0.0, 0.0, 0.0, 0.0, 0.0, 0.0, 0.0, 0.0, 0.0, 0.0, 0.0, 0.0, 0.0, 0.0, 0.0, 0.0, 0.0, 0.0, 0.0, 0.0, 0.0, 0.0, 0.0, 0.0, 0.0, 0.0, 0.0, 0.0, 0.0, 0.0, 0.0, 0.0, 0.0, 0.0, 0.0, 0.0, 0.0, 0.0, 0.0, 0.0, 0.0, 0.0, 0.0, 0.0, 0.0, 0.0, 0.0, 0.9262, 0.5797, 0.9446, 0.6419, 0.9446, 0.6182, 0.9283, 0.5632, 0.7886, 0.1629, 0.7963, 0.313, 0.7983, 0.2959, 0.7915, 0.1633, 0.6911, 0.4667, 0.6834, 0.6168, 0.6864, 0.6164, 0.6931, 0.4838, 0.5724, 0.3396, 0.554, 0.4018, 0.5561, 0.4182, 0.5724, 0.3633, 0.4806, 0.2394, 0.4621, 0.1772, 0.4621, 0.2009, 0.4785, 0.2558, 0.3185, 0.6119, 0.3108, 0.4618, 0.3088, 0.4788, 0.3156, 0.6115, 0.186, 0.6083, 0.1936, 0.4582, 0.1907, 0.4586, 0.1839, 0.5912, 0.05681, 0.6763, 0.07529, 0.6142, 0.07319, 0.5977, 0.05686, 0.6526, 0.1679, 0.4597, 0.1765, 0.5295, 0.1801, 0.4597])
me_cylinder_001.materials.append(mat_controllerlines)
me_cylinder_001.materials.append(mat_controllerlevels)
me_cylinder_001.use_remesh_preserve_volume = False
me_cylinder_001.use_remesh_preserve_attributes = False
me_cylinder_001.use_mirror_vertex_groups = False
me_cylinder_001.update()

# ---- objects
ob_controller = bpy.data.objects.new('controller', None)
ob_dish = bpy.data.objects.new('dish', me_icosphere)
ob_toppol = bpy.data.objects.new('topPol', me_cylinder_003)
ob_pole = bpy.data.objects.new('pole', me_cylinder_002)
ob_body = bpy.data.objects.new('body', me_cylinder_001)

# ---- transforms, parenting, visibility, modifiers, constraints
ob_controller.location = (0.0, 0.0, 0.0)
ob_controller.rotation_euler = (1.571, -0.0, 0.0)
ob_controller.empty_display_size = 0.5
ob_controller.empty_image_offset = (0.0, 0.0)
ob_controller.lineart.crease_threshold = 0.0
ob_dish.parent = ob_controller
ob_dish.matrix_parent_inverse = Matrix(((1.0, 0.0, 0.0, 0.0), (0.0, -3.62e-06, 1.0, 0.0), (0.0, -1.0, -3.62e-06, 0.0), (0.0, 0.0, 0.0, 1.0)))
ob_dish.location = (0.0, 0.0, 2.25)
ob_dish.rotation_euler = (1.571, -0.0, 0.0)
ob_dish.lineart.crease_threshold = 0.0
ob_toppol.parent = ob_controller
ob_toppol.matrix_parent_inverse = Matrix(((1.0, 0.0, 0.0, 0.0), (0.0, -3.62e-06, 1.0, 0.0), (0.0, -1.0, -3.62e-06, 0.0), (0.0, 0.0, 0.0, 1.0)))
ob_toppol.location = (0.0, 0.0, 2.0)
ob_toppol.rotation_euler = (1.571, -0.0, 0.0)
ob_toppol.lineart.crease_threshold = 0.0
ob_pole.parent = ob_controller
ob_pole.matrix_parent_inverse = Matrix(((1.0, 0.0, 0.0, 0.0), (0.0, -3.62e-06, 1.0, 0.0), (0.0, -1.0, -3.62e-06, 0.0), (0.0, 0.0, 0.0, 1.0)))
ob_pole.location = (0.0, 0.0, 0.0)
ob_pole.rotation_euler = (1.571, -0.0, 0.0)
ob_pole.lineart.crease_threshold = 0.0
ob_body.parent = ob_controller
ob_body.matrix_parent_inverse = Matrix(((1.0, 0.0, 0.0, 0.0), (0.0, -3.62e-06, 1.0, 0.0), (0.0, -1.0, -3.62e-06, 0.0), (0.0, 0.0, 0.0, 1.0)))
ob_body.location = (0.0, 0.0, 1.0)
ob_body.rotation_euler = (1.571, -0.0, 0.0)
ob_body.lineart.crease_threshold = 0.0

# ---- collection membership
col_collection_1.objects.link(ob_controller)
col_collection_1.objects.link(ob_dish)
col_collection_1.objects.link(ob_toppol)
col_collection_1.objects.link(ob_pole)
col_collection_1.objects.link(ob_body)

# ---- scene / render settings (as saved in the file)
scene.frame_start = 1; scene.frame_end = 250; scene.frame_set(1)
scene.render.engine = 'BLENDER_EEVEE_NEXT'
scene.render.resolution_percentage = 50
scene.render.dither_intensity = 0.0
scene.cycles.use_denoising = False
scene.cycles.samples = 128
scene.cycles.sampling_pattern = 'TABULATED_SOBOL'
scene.cycles.light_sampling_threshold = 0.0
scene.cycles.use_adaptive_sampling = False
scene.cycles.use_light_tree = False
scene.cycles.blur_glossy = 0.0
scene.cycles.sample_clamp_indirect = 0.0
scene.view_settings.view_transform = 'Standard'
bpy.context.view_layer.update()

# ---- added for rendering (the .blend has no active camera and no usable light): camera, sun
cam_auto = bpy.data.cameras.new('AutoCamera')
cam_auto.lens = 50.0
cam_auto.sensor_width = 36.0
cam_auto.clip_end = 1000.0
ob_auto_camera = bpy.data.objects.new('AutoCamera', cam_auto)
scene.collection.objects.link(ob_auto_camera)
ob_auto_camera.location = (2.61062, -3.13275, 3.32115)
ob_auto_camera.rotation_euler = (1.09748, -7.21219e-08, 0.694738)
scene.camera = ob_auto_camera
light_auto_sun = bpy.data.lights.new('AutoSun', 'SUN')
light_auto_sun.energy = 3.0
light_auto_sun.angle = 0.0523599
ob_auto_sun = bpy.data.objects.new('AutoSun', light_auto_sun)
scene.collection.objects.link(ob_auto_sun)
ob_auto_sun.rotation_euler = (0.872665, 0.174533, 0.523599)
bpy.context.view_layer.update()
